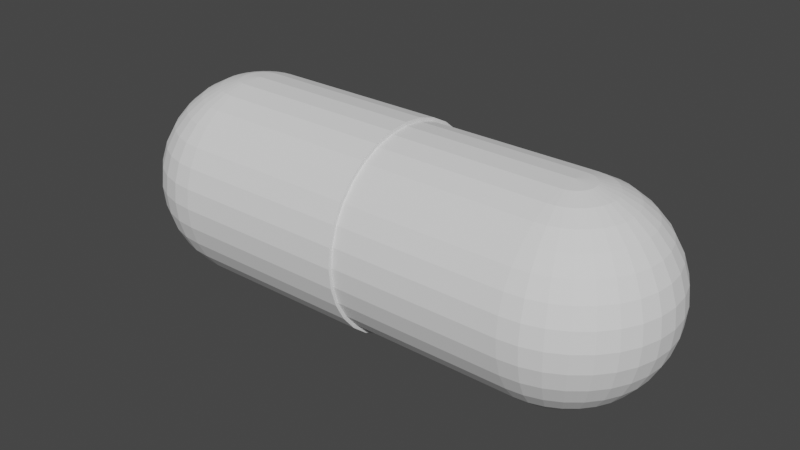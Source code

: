 # Source: Pastilla.blend  (saved by Blender 4.0.36; exported with 4.5.12 LTS)
import bpy
from mathutils import Matrix  # noqa: F401  (used for matrix-valued properties, if any)

bpy.ops.wm.read_factory_settings(use_empty=True)
scene = bpy.context.scene
scene.name = 'Scene'

# ---- collections
col_collection = bpy.data.collections.new('Collection'); scene.collection.children.link(col_collection)

# ---- world
world_world = bpy.data.worlds.new('World'); scene.world = world_world
world_world.use_nodes = True; world_world.node_tree.nodes.clear()
_N = world_world.node_tree.nodes; _L = world_world.node_tree.links
n0 = _N.new('ShaderNodeOutputWorld'); n0.name = 'World Output'; n0.location = (300, 300)
n1 = _N.new('ShaderNodeBackground'); n1.name = 'Background'; n1.location = (10, 300)
n1.inputs[0].default_value = (0.05088, 0.05088, 0.05088, 1.0)
_L.new(n1.outputs[0], n0.inputs[0])
n0.is_active_output = True
world_world.color = (0.05088, 0.05088, 0.05088)
world_world.use_sun_shadow = False
world_world.sun_shadow_jitter_overblur = 0.0

# ---- meshes
me_sphere = bpy.data.meshes.new('Sphere')
me_sphere.from_pydata([(-1.706, 0.5556, 0.8315), (-1.706, 0.8315, 0.5556), (-1.706, 0.9808, 0.1951), (-1.706, 1.0, 0.0), (-1.706, 0.9808, -0.1951), (-1.706, 0.8315, -0.5556), (-1.706, 0.0, 1.0), (-1.706, -0.1951, 0.9808), (-1.706, -0.3827, 0.9239), (-1.706, -0.5556, 0.8315), (-1.706, -0.7071, 0.7071), (-1.706, -0.8315, 0.5556), (-1.706, -0.9239, 0.3827), (-1.706, -0.9808, 0.1951), (-1.706, -1.0, 0.0), (-1.706, -0.9808, -0.1951), (-1.706, -0.9239, -0.3827), (-1.706, -0.8315, -0.5556), (-1.706, -0.7071, -0.7071), (-1.706, -0.5556, -0.8315), (-1.706, -0.3827, -0.9239), (-1.706, -0.1951, -0.9808), (-1.744, -0.1913, 0.9808), (-1.781, -0.3753, 0.9239), (-1.815, -0.5449, 0.8315), (-1.844, -0.6935, 0.7071), (-1.869, -0.8155, 0.5556), (-1.887, -0.9061, 0.3827), (-1.898, -0.9619, 0.1951), (-1.901, -0.9808, 0.0), (-1.898, -0.9619, -0.1951), (-1.887, -0.9061, -0.3827), (-1.869, -0.8155, -0.5556), (-1.844, -0.6935, -0.7071), (-1.815, -0.5449, -0.8315), (-1.781, -0.3753, -0.9239), (-1.744, -0.1913, -0.9808), (-1.781, -0.1802, 0.9808), (-1.853, -0.3536, 0.9239), (-1.919, -0.5133, 0.8315), (-1.977, -0.6533, 0.7071), (-2.025, -0.7682, 0.5556), (-2.06, -0.8536, 0.3827), (-2.082, -0.9061, 0.1951), (-2.089, -0.9239, 0.0), (-2.082, -0.9061, -0.1951), (-2.06, -0.8536, -0.3827), (-2.025, -0.7682, -0.5556), (-1.977, -0.6533, -0.7071), (-1.919, -0.5133, -0.8315), (-1.853, -0.3536, -0.9239), (-1.781, -0.1802, -0.9808), (-1.815, -0.1622, 0.9808), (-1.919, -0.3182, 0.9239), (-2.015, -0.4619, 0.8315), (-2.099, -0.5879, 0.7071), (-2.168, -0.6913, 0.5556), (-2.22, -0.7682, 0.3827), (-2.251, -0.8155, 0.1951), (-2.262, -0.8315, 0.0), (-2.251, -0.8155, -0.1951), (-2.22, -0.7682, -0.3827), (-2.168, -0.6913, -0.5556), (-2.099, -0.5879, -0.7071), (-2.015, -0.4619, -0.8315), (-1.919, -0.3182, -0.9239), (-1.815, -0.1622, -0.9808), (-1.844, -0.1379, 0.9808), (-1.977, -0.2706, 0.9239), (-2.099, -0.3928, 0.8315), (-2.206, -0.5, 0.7071), (-2.294, -0.5879, 0.5556), (-2.36, -0.6533, 0.3827), (-2.4, -0.6935, 0.1951), (-2.413, -0.7071, 0.0), (-2.4, -0.6935, -0.1951), (-2.36, -0.6533, -0.3827), (-2.294, -0.5879, -0.5556), (-2.206, -0.5, -0.7071), (-2.099, -0.3928, -0.8315), (-1.977, -0.2706, -0.9239), (-1.844, -0.1379, -0.9808), (-1.706, 0.0, -1.0), (-1.869, -0.1084, 0.9808), (-2.025, -0.2126, 0.9239), (-2.168, -0.3087, 0.8315), (-2.294, -0.3928, 0.7071), (-2.398, -0.4619, 0.5556), (-2.475, -0.5133, 0.3827), (-2.522, -0.5449, 0.1951), (-2.538, -0.5556, 0.0), (-2.522, -0.5449, -0.1951), (-2.475, -0.5133, -0.3827), (-2.398, -0.4619, -0.5556), (-2.294, -0.3928, -0.7071), (-2.168, -0.3087, -0.8315), (-2.025, -0.2126, -0.9239), (-1.869, -0.1084, -0.9808), (-1.887, -0.07466, 0.9808), (-2.06, -0.1464, 0.9239), (-2.22, -0.2126, 0.8315), (-2.36, -0.2706, 0.7071), (-2.475, -0.3182, 0.5556), (-2.56, -0.3536, 0.3827), (-2.613, -0.3753, 0.1951), (-2.63, -0.3827, 0.0), (-2.613, -0.3753, -0.1951), (-2.56, -0.3536, -0.3827), (-2.475, -0.3182, -0.5556), (-2.36, -0.2706, -0.7071), (-2.22, -0.2126, -0.8315), (-2.06, -0.1464, -0.9239), (-1.887, -0.07466, -0.9808), (-1.898, -0.03806, 0.9808), (-2.082, -0.07466, 0.9239), (-2.251, -0.1084, 0.8315), (-2.4, -0.1379, 0.7071), (-2.522, -0.1622, 0.5556), (-2.613, -0.1802, 0.3827), (-2.668, -0.1913, 0.1951), (-2.687, -0.1951, 0.0), (-2.668, -0.1913, -0.1951), (-2.613, -0.1802, -0.3827), (-2.522, -0.1622, -0.5556), (-2.4, -0.1379, -0.7071), (-2.251, -0.1084, -0.8315), (-2.082, -0.07466, -0.9239), (-1.898, -0.03806, -0.9808), (-1.901, 1.863e-08, 0.9808), (-2.089, 5.215e-08, 0.9239), (-2.262, 1.49e-07, 0.8315), (-2.413, 2.98e-08, 0.7071), (-2.538, 1.639e-07, 0.5556), (-2.63, 1.49e-08, 0.3827), (-2.687, 2.682e-07, 0.1951), (-2.706, 4.47e-07, 0.0), (-2.687, 2.682e-07, -0.1951), (-2.63, 1.49e-08, -0.3827), (-2.538, 1.639e-07, -0.5556), (-2.413, 2.98e-08, -0.7071), (-2.262, 1.49e-07, -0.8315), (-2.089, 5.215e-08, -0.9239), (-1.901, 1.863e-08, -0.9808), (-1.898, 0.03806, 0.9808), (-2.082, 0.07466, 0.9239), (-2.251, 0.1084, 0.8315), (-2.4, 0.1379, 0.7071), (-2.522, 0.1622, 0.5556), (-2.613, 0.1802, 0.3827), (-2.668, 0.1913, 0.1951), (-2.687, 0.1951, 0.0), (-2.668, 0.1913, -0.1951), (-2.613, 0.1802, -0.3827), (-2.522, 0.1622, -0.5556), (-2.4, 0.1379, -0.7071), (-2.251, 0.1084, -0.8315), (-2.082, 0.07466, -0.9239), (-1.898, 0.03806, -0.9808), (-1.887, 0.07466, 0.9808), (-2.06, 0.1464, 0.9239), (-2.22, 0.2126, 0.8315), (-2.36, 0.2706, 0.7071), (-2.475, 0.3182, 0.5556), (-2.56, 0.3536, 0.3827), (-2.613, 0.3753, 0.1951), (-2.63, 0.3827, 0.0), (-2.613, 0.3753, -0.1951), (-2.56, 0.3536, -0.3827), (-2.475, 0.3182, -0.5556), (-2.36, 0.2706, -0.7071), (-2.22, 0.2126, -0.8315), (-2.06, 0.1464, -0.9239), (-1.887, 0.07466, -0.9808), (-1.869, 0.1084, 0.9808), (-2.025, 0.2126, 0.9239), (-2.168, 0.3087, 0.8315), (-2.294, 0.3928, 0.7071), (-2.398, 0.4619, 0.5556), (-2.475, 0.5133, 0.3827), (-2.522, 0.5449, 0.1951), (-2.538, 0.5556, 0.0), (-2.522, 0.5449, -0.1951), (-2.475, 0.5133, -0.3827), (-2.398, 0.4619, -0.5556), (-2.294, 0.3928, -0.7071), (-2.168, 0.3087, -0.8315), (-2.025, 0.2126, -0.9239), (-1.869, 0.1084, -0.9808), (-1.844, 0.1379, 0.9808), (-1.977, 0.2706, 0.9239), (-2.099, 0.3928, 0.8315), (-2.206, 0.5, 0.7071), (-2.294, 0.5879, 0.5556), (-2.36, 0.6533, 0.3827), (-2.4, 0.6935, 0.1951), (-2.413, 0.7071, 0.0), (-2.4, 0.6935, -0.1951), (-2.36, 0.6533, -0.3827), (-2.294, 0.5879, -0.5556), (-2.206, 0.5, -0.7071), (-2.099, 0.3928, -0.8315), (-1.977, 0.2706, -0.9239), (-1.844, 0.1379, -0.9808), (-1.815, 0.1622, 0.9808), (-1.919, 0.3182, 0.9239), (-2.015, 0.4619, 0.8315), (-2.099, 0.5879, 0.7071), (-2.168, 0.6913, 0.5556), (-2.22, 0.7682, 0.3827), (-2.251, 0.8155, 0.1951), (-2.262, 0.8315, 0.0), (-2.251, 0.8155, -0.1951), (-2.22, 0.7682, -0.3827), (-2.168, 0.6913, -0.5556), (-2.099, 0.5879, -0.7071), (-2.015, 0.4619, -0.8315), (-1.919, 0.3182, -0.9239), (-1.815, 0.1622, -0.9808), (-1.781, 0.1802, 0.9808), (-1.853, 0.3536, 0.9239), (-1.919, 0.5133, 0.8315), (-1.977, 0.6533, 0.7071), (-2.025, 0.7682, 0.5556), (-2.06, 0.8536, 0.3827), (-2.082, 0.9061, 0.1951), (-2.089, 0.9239, 0.0), (-2.082, 0.9061, -0.1951), (-2.06, 0.8536, -0.3827), (-2.025, 0.7682, -0.5556), (-1.977, 0.6533, -0.7071), (-1.919, 0.5133, -0.8315), (-1.853, 0.3536, -0.9239), (-1.781, 0.1802, -0.9808), (-1.744, 0.1913, 0.9808), (-1.781, 0.3753, 0.9239), (-1.815, 0.5449, 0.8315), (-1.844, 0.6935, 0.7071), (-1.869, 0.8155, 0.5556), (-1.887, 0.9061, 0.3827), (-1.898, 0.9619, 0.1951), (-1.901, 0.9808, 0.0), (-1.898, 0.9619, -0.1951), (-1.887, 0.9061, -0.3827), (-1.869, 0.8155, -0.5556), (-1.844, 0.6935, -0.7071), (-1.815, 0.5449, -0.8315), (-1.781, 0.3753, -0.9239), (-1.744, 0.1913, -0.9808), (-1.706, 0.1951, 0.9808), (-1.706, 0.3827, 0.9239), (-1.706, 0.7071, 0.7071), (-1.706, 0.9239, 0.3827), (-1.706, 0.9239, -0.3827), (-1.706, 0.7071, -0.7071), (-1.706, 0.5556, -0.8315), (-1.706, 0.3827, -0.9239), (-1.706, 0.1951, -0.9808), (0.0525, 0.5556, 0.8315), (0.0525, 0.8315, 0.5556), (0.0525, 0.9808, 0.1951), (0.0525, 1.0, 0.0), (0.0525, 0.9808, -0.1951), (0.0525, 0.8315, -0.5556), (0.0525, 0.0, 1.0), (0.0525, -0.1951, 0.9808), (0.0525, -0.3827, 0.9239), (0.0525, -0.5556, 0.8315), (0.0525, -0.7071, 0.7071), (0.0525, -0.8315, 0.5556), (0.0525, -0.9239, 0.3827), (0.0525, -0.9808, 0.1951), (0.0525, -1.0, 0.0), (0.0525, -0.9808, -0.1951), (0.0525, -0.9239, -0.3827), (0.0525, -0.8315, -0.5556), (0.0525, -0.7071, -0.7071), (0.0525, -0.5556, -0.8315), (0.0525, -0.3827, -0.9239), (0.0525, -0.1951, -0.9808), (0.0525, 0.0, -1.0), (0.0525, 0.1951, 0.9808), (0.0525, 0.3827, 0.9239), (0.0525, 0.7071, 0.7071), (0.0525, 0.9239, 0.3827), (0.0525, 0.9239, -0.3827), (0.0525, 0.7071, -0.7071), (0.0525, 0.5556, -0.8315), (0.0525, 0.3827, -0.9239), (0.0525, 0.1951, -0.9808), (1.712, 0.537, 0.8037), (1.712, 0.8037, 0.537), (1.712, 0.948, 0.1886), (1.712, 0.9665, 2.76e-11), (1.712, 0.948, -0.1886), (1.712, 0.8037, -0.537), (1.712, 1.213e-09, 0.9665), (1.712, -0.1886, 0.948), (1.712, -0.3699, 0.893), (1.712, -0.537, 0.8037), (1.712, -0.6835, 0.6835), (1.712, -0.8037, 0.537), (1.712, -0.893, 0.3699), (1.712, -0.948, 0.1886), (1.712, -0.9665, 2.76e-11), (1.712, -0.948, -0.1886), (1.712, -0.893, -0.3699), (1.712, -0.8037, -0.537), (1.712, -0.6835, -0.6835), (1.712, -0.537, -0.8037), (1.712, -0.3699, -0.893), (1.712, -0.1886, -0.948), (1.749, -0.1849, 0.948), (1.784, -0.3628, 0.893), (1.817, -0.5267, 0.8037), (1.845, -0.6703, 0.6835), (1.869, -0.7882, 0.537), (1.886, -0.8758, 0.3699), (1.897, -0.9298, 0.1886), (1.9, -0.948, 2.76e-11), (1.897, -0.9298, -0.1886), (1.886, -0.8758, -0.3699), (1.869, -0.7882, -0.537), (1.845, -0.6703, -0.6835), (1.817, -0.5267, -0.8037), (1.784, -0.3628, -0.893), (1.749, -0.1849, -0.948), (1.784, -0.1742, 0.948), (1.853, -0.3417, 0.893), (1.917, -0.4961, 0.8037), (1.973, -0.6314, 0.6835), (2.019, -0.7425, 0.537), (2.054, -0.825, 0.3699), (2.075, -0.8758, 0.1886), (2.082, -0.893, 2.76e-11), (2.075, -0.8758, -0.1886), (2.054, -0.825, -0.3699), (2.019, -0.7425, -0.537), (1.973, -0.6314, -0.6835), (1.917, -0.4961, -0.8037), (1.853, -0.3417, -0.893), (1.784, -0.1742, -0.948), (1.817, -0.1568, 0.948), (1.917, -0.3075, 0.893), (2.01, -0.4465, 0.8037), (2.091, -0.5683, 0.6835), (2.158, -0.6682, 0.537), (2.208, -0.7425, 0.3699), (2.238, -0.7882, 0.1886), (2.249, -0.8037, 2.76e-11), (2.238, -0.7882, -0.1886), (2.208, -0.7425, -0.3699), (2.158, -0.6682, -0.537), (2.091, -0.5683, -0.6835), (2.01, -0.4465, -0.8037), (1.917, -0.3075, -0.893), (1.817, -0.1568, -0.948), (1.845, -0.1333, 0.948), (1.973, -0.2615, 0.893), (2.091, -0.3797, 0.8037), (2.195, -0.4833, 0.6835), (2.28, -0.5683, 0.537), (2.343, -0.6314, 0.3699), (2.382, -0.6703, 0.1886), (2.395, -0.6835, 2.76e-11), (2.382, -0.6703, -0.1886), (2.343, -0.6314, -0.3699), (2.28, -0.5683, -0.537), (2.195, -0.4833, -0.6835), (2.091, -0.3797, -0.8037), (1.973, -0.2615, -0.893), (1.845, -0.1333, -0.948), (1.712, 1.213e-09, -0.9665), (1.869, -0.1048, 0.948), (2.019, -0.2055, 0.893), (2.158, -0.2983, 0.8037), (2.28, -0.3797, 0.6835), (2.38, -0.4465, 0.537), (2.454, -0.4961, 0.3699), (2.5, -0.5267, 0.1886), (2.515, -0.537, 2.76e-11), (2.5, -0.5267, -0.1886), (2.454, -0.4961, -0.3699), (2.38, -0.4465, -0.537), (2.28, -0.3797, -0.6835), (2.158, -0.2983, -0.8037), (2.019, -0.2055, -0.893), (1.869, -0.1048, -0.948), (1.886, -0.07216, 0.948), (2.054, -0.1415, 0.893), (2.208, -0.2055, 0.8037), (2.343, -0.2615, 0.6835), (2.454, -0.3075, 0.537), (2.537, -0.3417, 0.3699), (2.588, -0.3628, 0.1886), (2.605, -0.3699, 2.76e-11), (2.588, -0.3628, -0.1886), (2.537, -0.3417, -0.3699), (2.454, -0.3075, -0.537), (2.343, -0.2615, -0.6835), (2.208, -0.2055, -0.8037), (2.054, -0.1415, -0.893), (1.886, -0.07216, -0.948), (1.897, -0.03679, 0.948), (2.075, -0.07216, 0.893), (2.238, -0.1048, 0.8037), (2.382, -0.1333, 0.6835), (2.5, -0.1568, 0.537), (2.588, -0.1742, 0.3699), (2.642, -0.1849, 0.1886), (2.66, -0.1886, 2.76e-11), (2.642, -0.1849, -0.1886), (2.588, -0.1742, -0.3699), (2.5, -0.1568, -0.537), (2.382, -0.1333, -0.6835), (2.238, -0.1048, -0.8037), (2.075, -0.07216, -0.893), (1.897, -0.03679, -0.948), (1.9, 1.922e-08, 0.948), (2.082, 5.162e-08, 0.893), (2.249, 1.452e-07, 0.8037), (2.395, 3.002e-08, 0.6835), (2.515, 1.596e-07, 0.537), (2.605, 1.562e-08, 0.3699), (2.66, 2.605e-07, 0.1886), (2.678, 4.333e-07, 2.76e-11), (2.66, 2.605e-07, -0.1886), (2.605, 1.562e-08, -0.3699), (2.515, 1.596e-07, -0.537), (2.395, 3.002e-08, -0.6835), (2.249, 1.452e-07, -0.8037), (2.082, 5.162e-08, -0.893), (1.9, 1.922e-08, -0.948), (1.897, 0.03679, 0.948), (2.075, 0.07216, 0.893), (2.238, 0.1048, 0.8037), (2.382, 0.1333, 0.6835), (2.5, 0.1568, 0.537), (2.588, 0.1742, 0.3699), (2.642, 0.1849, 0.1886), (2.66, 0.1886, 2.76e-11), (2.642, 0.1849, -0.1886), (2.588, 0.1742, -0.3699), (2.5, 0.1568, -0.537), (2.382, 0.1333, -0.6835), (2.238, 0.1048, -0.8037), (2.075, 0.07216, -0.893), (1.897, 0.03679, -0.948), (1.886, 0.07216, 0.948), (2.054, 0.1415, 0.893), (2.208, 0.2055, 0.8037), (2.343, 0.2615, 0.6835), (2.454, 0.3075, 0.537), (2.537, 0.3417, 0.3699), (2.588, 0.3628, 0.1886), (2.605, 0.3699, 2.76e-11), (2.588, 0.3628, -0.1886), (2.537, 0.3417, -0.3699), (2.454, 0.3075, -0.537), (2.343, 0.2615, -0.6835), (2.208, 0.2055, -0.8037), (2.054, 0.1415, -0.893), (1.886, 0.07216, -0.948), (1.869, 0.1048, 0.948), (2.019, 0.2055, 0.893), (2.158, 0.2983, 0.8037), (2.28, 0.3797, 0.6835), (2.38, 0.4465, 0.537), (2.454, 0.4961, 0.3699), (2.5, 0.5267, 0.1886), (2.515, 0.537, 2.76e-11), (2.5, 0.5267, -0.1886), (2.454, 0.4961, -0.3699), (2.38, 0.4465, -0.537), (2.28, 0.3797, -0.6835), (2.158, 0.2983, -0.8037), (2.019, 0.2055, -0.893), (1.869, 0.1048, -0.948), (1.845, 0.1333, 0.948), (1.973, 0.2615, 0.893), (2.091, 0.3797, 0.8037), (2.195, 0.4833, 0.6835), (2.28, 0.5683, 0.537), (2.343, 0.6314, 0.3699), (2.382, 0.6703, 0.1886), (2.395, 0.6835, 2.76e-11), (2.382, 0.6703, -0.1886), (2.343, 0.6314, -0.3699), (2.28, 0.5683, -0.537), (2.195, 0.4833, -0.6835), (2.091, 0.3797, -0.8037), (1.973, 0.2615, -0.893), (1.845, 0.1333, -0.948), (1.817, 0.1568, 0.948), (1.917, 0.3075, 0.893), (2.01, 0.4465, 0.8037), (2.091, 0.5683, 0.6835), (2.158, 0.6682, 0.537), (2.208, 0.7425, 0.3699), (2.238, 0.7882, 0.1886), (2.249, 0.8037, 2.76e-11), (2.238, 0.7882, -0.1886), (2.208, 0.7425, -0.3699), (2.158, 0.6682, -0.537), (2.091, 0.5683, -0.6835), (2.01, 0.4465, -0.8037), (1.917, 0.3075, -0.893), (1.817, 0.1568, -0.948), (1.784, 0.1742, 0.948), (1.853, 0.3417, 0.893), (1.917, 0.4961, 0.8037), (1.973, 0.6314, 0.6835), (2.019, 0.7425, 0.537), (2.054, 0.825, 0.3699), (2.075, 0.8758, 0.1886), (2.082, 0.893, 2.76e-11), (2.075, 0.8758, -0.1886), (2.054, 0.825, -0.3699), (2.019, 0.7425, -0.537), (1.973, 0.6314, -0.6835), (1.917, 0.4961, -0.8037), (1.853, 0.3417, -0.893), (1.784, 0.1742, -0.948), (1.749, 0.1849, 0.948), (1.784, 0.3628, 0.893), (1.817, 0.5267, 0.8037), (1.845, 0.6703, 0.6835), (1.869, 0.7882, 0.537), (1.886, 0.8758, 0.3699), (1.897, 0.9298, 0.1886), (1.9, 0.948, 2.76e-11), (1.897, 0.9298, -0.1886), (1.886, 0.8758, -0.3699), (1.869, 0.7882, -0.537), (1.845, 0.6703, -0.6835), (1.817, 0.5267, -0.8037), (1.784, 0.3628, -0.893), (1.749, 0.1849, -0.948), (1.712, 0.1886, 0.948), (1.712, 0.3699, 0.893), (1.712, 0.6835, 0.6835), (1.712, 0.893, 0.3699), (1.712, 0.893, -0.3699), (1.712, 0.6835, -0.6835), (1.712, 0.537, -0.8037), (1.712, 0.3699, -0.893), (1.712, 0.1886, -0.948), (0.01175, 0.537, 0.8037), (0.01175, 0.8037, 0.537), (0.01175, 0.948, 0.1886), (0.01175, 0.9665, 2.76e-11), (0.01175, 0.948, -0.1886), (0.01175, 0.8037, -0.537), (0.01175, 1.213e-09, 0.9665), (0.01175, -0.1886, 0.948), (0.01175, -0.3699, 0.893), (0.01175, -0.537, 0.8037), (0.01175, -0.6835, 0.6835), (0.01175, -0.8037, 0.537), (0.01175, -0.893, 0.3699), (0.01175, -0.948, 0.1886), (0.01175, -0.9665, 2.76e-11), (0.01175, -0.948, -0.1886), (0.01175, -0.893, -0.3699), (0.01175, -0.8037, -0.537), (0.01175, -0.6835, -0.6835), (0.01175, -0.537, -0.8037), (0.01175, -0.3699, -0.893), (0.01175, -0.1886, -0.948), (0.01175, 1.213e-09, -0.9665), (0.01175, 0.1886, 0.948), (0.01175, 0.3699, 0.893), (0.01175, 0.6835, 0.6835), (0.01175, 0.893, 0.3699), (0.01175, 0.893, -0.3699), (0.01175, 0.6835, -0.6835), (0.01175, 0.537, -0.8037), (0.01175, 0.3699, -0.893), (0.01175, 0.1886, -0.948), (0.0525, 0.4023, 0.6021), (0.0525, 0.6021, 0.4023), (0.0525, 0.7103, 0.1413), (0.0525, 0.7242, 2.055e-09), (0.0525, 0.7103, -0.1413), (0.0525, 0.6021, -0.4023), (0.0525, 8.091e-09, 0.7242), (0.0525, -0.1413, 0.7103), (0.0525, -0.2771, 0.6691), (0.0525, -0.4023, 0.6021), (0.0525, -0.5121, 0.5121), (0.0525, -0.6021, 0.4023), (0.0525, -0.6691, 0.2771), (0.0525, -0.7103, 0.1413), (0.0525, -0.7242, 2.055e-09), (0.0525, -0.7103, -0.1413), (0.0525, -0.6691, -0.2771), (0.0525, -0.6021, -0.4023), (0.0525, -0.5121, -0.5121), (0.0525, -0.4023, -0.6021), (0.0525, -0.2771, -0.6691), (0.0525, -0.1413, -0.7103), (0.0525, 8.091e-09, -0.7242), (0.0525, 0.1413, 0.7103), (0.0525, 0.2771, 0.6691), (0.0525, 0.5121, 0.5121), (0.0525, 0.6691, 0.2771), (0.0525, 0.6691, -0.2771), (0.0525, 0.5121, -0.5121), (0.0525, 0.4023, -0.6021), (0.0525, 0.2771, -0.6691), (0.0525, 0.1413, -0.7103)], [], [(18, 17, 32, 33), (11, 10, 25, 26), (19, 18, 33, 34), (12, 11, 26, 27), (20, 19, 34, 35), (13, 12, 27, 28), (21, 20, 35, 36), (14, 13, 28, 29), (7, 6, 22), (82, 21, 36), (15, 14, 29, 30), (8, 7, 22, 23), (16, 15, 30, 31), (9, 8, 23, 24), (17, 16, 31, 32), (10, 9, 24, 25), (22, 6, 37), (82, 36, 51), (30, 29, 44, 45), (23, 22, 37, 38), (31, 30, 45, 46), (24, 23, 38, 39), (32, 31, 46, 47), (25, 24, 39, 40), (33, 32, 47, 48), (26, 25, 40, 41), (34, 33, 48, 49), (27, 26, 41, 42), (35, 34, 49, 50), (28, 27, 42, 43), (36, 35, 50, 51), (29, 28, 43, 44), (41, 40, 55, 56), (49, 48, 63, 64), (42, 41, 56, 57), (50, 49, 64, 65), (43, 42, 57, 58), (51, 50, 65, 66), (44, 43, 58, 59), (37, 6, 52), (82, 51, 66), (45, 44, 59, 60), (38, 37, 52, 53), (46, 45, 60, 61), (39, 38, 53, 54), (47, 46, 61, 62), (40, 39, 54, 55), (48, 47, 62, 63), (60, 59, 74, 75), (53, 52, 67, 68), (61, 60, 75, 76), (54, 53, 68, 69), (62, 61, 76, 77), (55, 54, 69, 70), (63, 62, 77, 78), (56, 55, 70, 71), (64, 63, 78, 79), (57, 56, 71, 72), (65, 64, 79, 80), (58, 57, 72, 73), (66, 65, 80, 81), (59, 58, 73, 74), (52, 6, 67), (82, 66, 81), (79, 78, 94, 95), (72, 71, 87, 88), (80, 79, 95, 96), (73, 72, 88, 89), (81, 80, 96, 97), (74, 73, 89, 90), (67, 6, 83), (82, 81, 97), (75, 74, 90, 91), (68, 67, 83, 84), (76, 75, 91, 92), (69, 68, 84, 85), (77, 76, 92, 93), (70, 69, 85, 86), (78, 77, 93, 94), (71, 70, 86, 87), (84, 83, 98, 99), (92, 91, 106, 107), (85, 84, 99, 100), (93, 92, 107, 108), (86, 85, 100, 101), (94, 93, 108, 109), (87, 86, 101, 102), (95, 94, 109, 110), (88, 87, 102, 103), (96, 95, 110, 111), (89, 88, 103, 104), (97, 96, 111, 112), (90, 89, 104, 105), (83, 6, 98), (82, 97, 112), (91, 90, 105, 106), (103, 102, 117, 118), (111, 110, 125, 126), (104, 103, 118, 119), (112, 111, 126, 127), (105, 104, 119, 120), (98, 6, 113), (82, 112, 127), (106, 105, 120, 121), (99, 98, 113, 114), (107, 106, 121, 122), (100, 99, 114, 115), (108, 107, 122, 123), (101, 100, 115, 116), (109, 108, 123, 124), (102, 101, 116, 117), (110, 109, 124, 125), (122, 121, 136, 137), (115, 114, 129, 130), (123, 122, 137, 138), (116, 115, 130, 131), (124, 123, 138, 139), (117, 116, 131, 132), (125, 124, 139, 140), (118, 117, 132, 133), (126, 125, 140, 141), (119, 118, 133, 134), (127, 126, 141, 142), (120, 119, 134, 135), (113, 6, 128), (82, 127, 142), (121, 120, 135, 136), (114, 113, 128, 129), (141, 140, 155, 156), (134, 133, 148, 149), (142, 141, 156, 157), (135, 134, 149, 150), (128, 6, 143), (82, 142, 157), (136, 135, 150, 151), (129, 128, 143, 144), (137, 136, 151, 152), (130, 129, 144, 145), (138, 137, 152, 153), (131, 130, 145, 146), (139, 138, 153, 154), (132, 131, 146, 147), (140, 139, 154, 155), (133, 132, 147, 148), (153, 152, 167, 168), (146, 145, 160, 161), (154, 153, 168, 169), (147, 146, 161, 162), (155, 154, 169, 170), (148, 147, 162, 163), (156, 155, 170, 171), (149, 148, 163, 164), (157, 156, 171, 172), (150, 149, 164, 165), (143, 6, 158), (82, 157, 172), (151, 150, 165, 166), (144, 143, 158, 159), (152, 151, 166, 167), (145, 144, 159, 160), (172, 171, 186, 187), (165, 164, 179, 180), (158, 6, 173), (82, 172, 187), (166, 165, 180, 181), (159, 158, 173, 174), (167, 166, 181, 182), (160, 159, 174, 175), (168, 167, 182, 183), (161, 160, 175, 176), (169, 168, 183, 184), (162, 161, 176, 177), (170, 169, 184, 185), (163, 162, 177, 178), (171, 170, 185, 186), (164, 163, 178, 179), (176, 175, 190, 191), (184, 183, 198, 199), (177, 176, 191, 192), (185, 184, 199, 200), (178, 177, 192, 193), (186, 185, 200, 201), (179, 178, 193, 194), (187, 186, 201, 202), (180, 179, 194, 195), (173, 6, 188), (82, 187, 202), (181, 180, 195, 196), (174, 173, 188, 189), (182, 181, 196, 197), (175, 174, 189, 190), (183, 182, 197, 198), (195, 194, 209, 210), (188, 6, 203), (82, 202, 217), (196, 195, 210, 211), (189, 188, 203, 204), (197, 196, 211, 212), (190, 189, 204, 205), (198, 197, 212, 213), (191, 190, 205, 206), (199, 198, 213, 214), (192, 191, 206, 207), (200, 199, 214, 215), (193, 192, 207, 208), (201, 200, 215, 216), (194, 193, 208, 209), (202, 201, 216, 217), (214, 213, 228, 229), (207, 206, 221, 222), (215, 214, 229, 230), (208, 207, 222, 223), (216, 215, 230, 231), (209, 208, 223, 224), (217, 216, 231, 232), (210, 209, 224, 225), (203, 6, 218), (82, 217, 232), (211, 210, 225, 226), (204, 203, 218, 219), (212, 211, 226, 227), (205, 204, 219, 220), (213, 212, 227, 228), (206, 205, 220, 221), (218, 6, 233), (82, 232, 247), (226, 225, 240, 241), (219, 218, 233, 234), (227, 226, 241, 242), (220, 219, 234, 235), (228, 227, 242, 243), (221, 220, 235, 236), (229, 228, 243, 244), (222, 221, 236, 237), (230, 229, 244, 245), (223, 222, 237, 238), (231, 230, 245, 246), (224, 223, 238, 239), (232, 231, 246, 247), (225, 224, 239, 240), (237, 236, 250, 1), (245, 244, 253, 254), (238, 237, 1, 251), (246, 245, 254, 255), (239, 238, 251, 2), (247, 246, 255, 256), (240, 239, 2, 3), (233, 6, 248), (82, 247, 256), (241, 240, 3, 4), (234, 233, 248, 249), (242, 241, 4, 252), (235, 234, 249, 0), (243, 242, 252, 5), (236, 235, 0, 250), (244, 243, 5, 253), (256, 255, 287, 288), (18, 19, 276, 275), (251, 1, 258, 283), (3, 2, 259, 260), (19, 20, 277, 276), (2, 251, 283, 259), (4, 3, 260, 261), (20, 21, 278, 277), (252, 4, 261, 284), (7, 8, 265, 264), (8, 9, 266, 265), (5, 252, 284, 262), (253, 5, 262, 285), (9, 10, 267, 266), (82, 256, 288, 279), (10, 11, 268, 267), (6, 7, 264, 263), (11, 12, 269, 268), (21, 82, 279, 278), (12, 13, 270, 269), (13, 14, 271, 270), (14, 15, 272, 271), (248, 6, 263, 280), (249, 248, 280, 281), (15, 16, 273, 272), (0, 249, 281, 257), (254, 253, 285, 286), (16, 17, 274, 273), (250, 0, 257, 282), (255, 254, 286, 287), (17, 18, 275, 274), (1, 250, 282, 258), (307, 322, 321, 306), (300, 315, 314, 299), (308, 323, 322, 307), (301, 316, 315, 300), (309, 324, 323, 308), (302, 317, 316, 301), (310, 325, 324, 309), (303, 318, 317, 302), (296, 311, 295), (371, 325, 310), (304, 319, 318, 303), (297, 312, 311, 296), (305, 320, 319, 304), (298, 313, 312, 297), (306, 321, 320, 305), (299, 314, 313, 298), (311, 326, 295), (371, 340, 325), (319, 334, 333, 318), (312, 327, 326, 311), (320, 335, 334, 319), (313, 328, 327, 312), (321, 336, 335, 320), (314, 329, 328, 313), (322, 337, 336, 321), (315, 330, 329, 314), (323, 338, 337, 322), (316, 331, 330, 315), (324, 339, 338, 323), (317, 332, 331, 316), (325, 340, 339, 324), (318, 333, 332, 317), (330, 345, 344, 329), (338, 353, 352, 337), (331, 346, 345, 330), (339, 354, 353, 338), (332, 347, 346, 331), (340, 355, 354, 339), (333, 348, 347, 332), (326, 341, 295), (371, 355, 340), (334, 349, 348, 333), (327, 342, 341, 326), (335, 350, 349, 334), (328, 343, 342, 327), (336, 351, 350, 335), (329, 344, 343, 328), (337, 352, 351, 336), (349, 364, 363, 348), (342, 357, 356, 341), (350, 365, 364, 349), (343, 358, 357, 342), (351, 366, 365, 350), (344, 359, 358, 343), (352, 367, 366, 351), (345, 360, 359, 344), (353, 368, 367, 352), (346, 361, 360, 345), (354, 369, 368, 353), (347, 362, 361, 346), (355, 370, 369, 354), (348, 363, 362, 347), (341, 356, 295), (371, 370, 355), (368, 384, 383, 367), (361, 377, 376, 360), (369, 385, 384, 368), (362, 378, 377, 361), (370, 386, 385, 369), (363, 379, 378, 362), (356, 372, 295), (371, 386, 370), (364, 380, 379, 363), (357, 373, 372, 356), (365, 381, 380, 364), (358, 374, 373, 357), (366, 382, 381, 365), (359, 375, 374, 358), (367, 383, 382, 366), (360, 376, 375, 359), (373, 388, 387, 372), (381, 396, 395, 380), (374, 389, 388, 373), (382, 397, 396, 381), (375, 390, 389, 374), (383, 398, 397, 382), (376, 391, 390, 375), (384, 399, 398, 383), (377, 392, 391, 376), (385, 400, 399, 384), (378, 393, 392, 377), (386, 401, 400, 385), (379, 394, 393, 378), (372, 387, 295), (371, 401, 386), (380, 395, 394, 379), (392, 407, 406, 391), (400, 415, 414, 399), (393, 408, 407, 392), (401, 416, 415, 400), (394, 409, 408, 393), (387, 402, 295), (371, 416, 401), (395, 410, 409, 394), (388, 403, 402, 387), (396, 411, 410, 395), (389, 404, 403, 388), (397, 412, 411, 396), (390, 405, 404, 389), (398, 413, 412, 397), (391, 406, 405, 390), (399, 414, 413, 398), (411, 426, 425, 410), (404, 419, 418, 403), (412, 427, 426, 411), (405, 420, 419, 404), (413, 428, 427, 412), (406, 421, 420, 405), (414, 429, 428, 413), (407, 422, 421, 406), (415, 430, 429, 414), (408, 423, 422, 407), (416, 431, 430, 415), (409, 424, 423, 408), (402, 417, 295), (371, 431, 416), (410, 425, 424, 409), (403, 418, 417, 402), (430, 445, 444, 429), (423, 438, 437, 422), (431, 446, 445, 430), (424, 439, 438, 423), (417, 432, 295), (371, 446, 431), (425, 440, 439, 424), (418, 433, 432, 417), (426, 441, 440, 425), (419, 434, 433, 418), (427, 442, 441, 426), (420, 435, 434, 419), (428, 443, 442, 427), (421, 436, 435, 420), (429, 444, 443, 428), (422, 437, 436, 421), (442, 457, 456, 441), (435, 450, 449, 434), (443, 458, 457, 442), (436, 451, 450, 435), (444, 459, 458, 443), (437, 452, 451, 436), (445, 460, 459, 444), (438, 453, 452, 437), (446, 461, 460, 445), (439, 454, 453, 438), (432, 447, 295), (371, 461, 446), (440, 455, 454, 439), (433, 448, 447, 432), (441, 456, 455, 440), (434, 449, 448, 433), (461, 476, 475, 460), (454, 469, 468, 453), (447, 462, 295), (371, 476, 461), (455, 470, 469, 454), (448, 463, 462, 447), (456, 471, 470, 455), (449, 464, 463, 448), (457, 472, 471, 456), (450, 465, 464, 449), (458, 473, 472, 457), (451, 466, 465, 450), (459, 474, 473, 458), (452, 467, 466, 451), (460, 475, 474, 459), (453, 468, 467, 452), (465, 480, 479, 464), (473, 488, 487, 472), (466, 481, 480, 465), (474, 489, 488, 473), (467, 482, 481, 466), (475, 490, 489, 474), (468, 483, 482, 467), (476, 491, 490, 475), (469, 484, 483, 468), (462, 477, 295), (371, 491, 476), (470, 485, 484, 469), (463, 478, 477, 462), (471, 486, 485, 470), (464, 479, 478, 463), (472, 487, 486, 471), (484, 499, 498, 483), (477, 492, 295), (371, 506, 491), (485, 500, 499, 484), (478, 493, 492, 477), (486, 501, 500, 485), (479, 494, 493, 478), (487, 502, 501, 486), (480, 495, 494, 479), (488, 503, 502, 487), (481, 496, 495, 480), (489, 504, 503, 488), (482, 497, 496, 481), (490, 505, 504, 489), (483, 498, 497, 482), (491, 506, 505, 490), (503, 518, 517, 502), (496, 511, 510, 495), (504, 519, 518, 503), (497, 512, 511, 496), (505, 520, 519, 504), (498, 513, 512, 497), (506, 521, 520, 505), (499, 514, 513, 498), (492, 507, 295), (371, 521, 506), (500, 515, 514, 499), (493, 508, 507, 492), (501, 516, 515, 500), (494, 509, 508, 493), (502, 517, 516, 501), (495, 510, 509, 494), (507, 522, 295), (371, 536, 521), (515, 530, 529, 514), (508, 523, 522, 507), (516, 531, 530, 515), (509, 524, 523, 508), (517, 532, 531, 516), (510, 525, 524, 509), (518, 533, 532, 517), (511, 526, 525, 510), (519, 534, 533, 518), (512, 527, 526, 511), (520, 535, 534, 519), (513, 528, 527, 512), (521, 536, 535, 520), (514, 529, 528, 513), (526, 290, 539, 525), (534, 543, 542, 533), (527, 540, 290, 526), (535, 544, 543, 534), (528, 291, 540, 527), (536, 545, 544, 535), (529, 292, 291, 528), (522, 537, 295), (371, 545, 536), (530, 293, 292, 529), (523, 538, 537, 522), (531, 541, 293, 530), (524, 289, 538, 523), (532, 294, 541, 531), (525, 539, 289, 524), (533, 542, 294, 532), (545, 577, 576, 544), (307, 564, 565, 308), (540, 572, 547, 290), (292, 549, 548, 291), (308, 565, 566, 309), (291, 548, 572, 540), (293, 550, 549, 292), (309, 566, 567, 310), (541, 573, 550, 293), (296, 553, 554, 297), (297, 554, 555, 298), (294, 551, 573, 541), (542, 574, 551, 294), (298, 555, 556, 299), (371, 568, 577, 545), (299, 556, 557, 300), (295, 552, 553, 296), (300, 557, 558, 301), (310, 567, 568, 371), (301, 558, 559, 302), (302, 559, 560, 303), (303, 560, 561, 304), (537, 569, 552, 295), (538, 570, 569, 537), (304, 561, 562, 305), (289, 546, 570, 538), (543, 575, 574, 542), (305, 562, 563, 306), (539, 571, 546, 289), (544, 576, 575, 543), (306, 563, 564, 307), (290, 547, 571, 539), (274, 275, 596, 595), (284, 261, 582, 605), (275, 276, 597, 596), (260, 259, 580, 581), (262, 284, 605, 583), (276, 277, 598, 597), (261, 260, 581, 582), (285, 262, 583, 606), (277, 278, 599, 598), (264, 265, 586, 585), (279, 288, 609, 600), (281, 280, 601, 602), (265, 266, 587, 586), (263, 264, 585, 584), (286, 285, 606, 607), (266, 267, 588, 587), (278, 279, 600, 599), (287, 286, 607, 608), (267, 268, 589, 588), (288, 287, 608, 609), (268, 269, 590, 589), (280, 263, 584, 601), (269, 270, 591, 590), (257, 281, 602, 578), (270, 271, 592, 591), (282, 257, 578, 603), (271, 272, 593, 592), (258, 282, 603, 579), (272, 273, 594, 593), (283, 258, 579, 604), (273, 274, 595, 594), (259, 283, 604, 580)])
_uv = me_sphere.uv_layers.new(name='UVMap')
_uv.uv.foreach_set('vector', [0.25, 0.25, 0.25, 0.3125, 0.2188, 0.3125, 0.2188, 0.25, 0.25, 0.6875, 0.25, 0.75, 0.2188, 0.75, 0.2188, 0.6875, 0.25, 0.1875, 0.25, 0.25, 0.2188, 0.25, 0.2188, 0.1875, 0.25, 0.625, 0.25, 0.6875, 0.2188, 0.6875, 0.2188, 0.625, 0.25, 0.125, 0.25, 0.1875, 0.2188, 0.1875, 0.2188, 0.125, 0.25, 0.5625, 0.25, 0.625, 0.2188, 0.625, 0.2188, 0.5625, 0.25, 0.0625, 0.25, 0.125, 0.2188, 0.125, 0.2188, 0.0625, 0.25, 0.5, 0.25, 0.5625, 0.2188, 0.5625, 0.2187, 0.5, 0.25, 0.9375, 0.2344, 1.0, 0.2188, 0.9375, 0.2344, 0.0, 0.25, 0.0625, 0.2188, 0.0625, 0.25, 0.4375, 0.25, 0.5, 0.2187, 0.5, 0.2188, 0.4375, 0.25, 0.875, 0.25, 0.9375, 0.2188, 0.9375, 0.2188, 0.875, 0.25, 0.375, 0.25, 0.4375, 0.2188, 0.4375, 0.2188, 0.375, 0.25, 0.8125, 0.25, 0.875, 0.2188, 0.875, 0.2188, 0.8125, 0.25, 0.3125, 0.25, 0.375, 0.2188, 0.375, 0.2188, 0.3125, 0.25, 0.75, 0.25, 0.8125, 0.2188, 0.8125, 0.2188, 0.75, 0.2188, 0.9375, 0.2031, 1.0, 0.1875, 0.9375, 0.2031, 0.0, 0.2188, 0.0625, 0.1875, 0.0625, 0.2188, 0.4375, 0.2187, 0.5, 0.1875, 0.5, 0.1875, 0.4375, 0.2188, 0.875, 0.2188, 0.9375, 0.1875, 0.9375, 0.1875, 0.875, 0.2188, 0.375, 0.2188, 0.4375, 0.1875, 0.4375, 0.1875, 0.375, 0.2188, 0.8125, 0.2188, 0.875, 0.1875, 0.875, 0.1875, 0.8125, 0.2188, 0.3125, 0.2188, 0.375, 0.1875, 0.375, 0.1875, 0.3125, 0.2188, 0.75, 0.2188, 0.8125, 0.1875, 0.8125, 0.1875, 0.75, 0.2188, 0.25, 0.2188, 0.3125, 0.1875, 0.3125, 0.1875, 0.25, 0.2188, 0.6875, 0.2188, 0.75, 0.1875, 0.75, 0.1875, 0.6875, 0.2188, 0.1875, 0.2188, 0.25, 0.1875, 0.25, 0.1875, 0.1875, 0.2188, 0.625, 0.2188, 0.6875, 0.1875, 0.6875, 0.1875, 0.625, 0.2188, 0.125, 0.2188, 0.1875, 0.1875, 0.1875, 0.1875, 0.125, 0.2188, 0.5625, 0.2188, 0.625, 0.1875, 0.625, 0.1875, 0.5625, 0.2188, 0.0625, 0.2188, 0.125, 0.1875, 0.125, 0.1875, 0.0625, 0.2187, 0.5, 0.2188, 0.5625, 0.1875, 0.5625, 0.1875, 0.5, 0.1875, 0.6875, 0.1875, 0.75, 0.1562, 0.75, 0.1562, 0.6875, 0.1875, 0.1875, 0.1875, 0.25, 0.1562, 0.25, 0.1562, 0.1875, 0.1875, 0.625, 0.1875, 0.6875, 0.1562, 0.6875, 0.1563, 0.625, 0.1875, 0.125, 0.1875, 0.1875, 0.1562, 0.1875, 0.1562, 0.125, 0.1875, 0.5625, 0.1875, 0.625, 0.1563, 0.625, 0.1562, 0.5625, 0.1875, 0.0625, 0.1875, 0.125, 0.1562, 0.125, 0.1563, 0.0625, 0.1875, 0.5, 0.1875, 0.5625, 0.1562, 0.5625, 0.1562, 0.5, 0.1875, 0.9375, 0.1719, 1.0, 0.1563, 0.9375, 0.1719, 0.0, 0.1875, 0.0625, 0.1563, 0.0625, 0.1875, 0.4375, 0.1875, 0.5, 0.1562, 0.5, 0.1562, 0.4375, 0.1875, 0.875, 0.1875, 0.9375, 0.1563, 0.9375, 0.1562, 0.875, 0.1875, 0.375, 0.1875, 0.4375, 0.1562, 0.4375, 0.1563, 0.375, 0.1875, 0.8125, 0.1875, 0.875, 0.1562, 0.875, 0.1562, 0.8125, 0.1875, 0.3125, 0.1875, 0.375, 0.1563, 0.375, 0.1562, 0.3125, 0.1875, 0.75, 0.1875, 0.8125, 0.1562, 0.8125, 0.1562, 0.75, 0.1875, 0.25, 0.1875, 0.3125, 0.1562, 0.3125, 0.1562, 0.25, 0.1562, 0.4375, 0.1562, 0.5, 0.125, 0.5, 0.125, 0.4375, 0.1562, 0.875, 0.1563, 0.9375, 0.125, 0.9375, 0.125, 0.875, 0.1563, 0.375, 0.1562, 0.4375, 0.125, 0.4375, 0.125, 0.375, 0.1562, 0.8125, 0.1562, 0.875, 0.125, 0.875, 0.125, 0.8125, 0.1562, 0.3125, 0.1563, 0.375, 0.125, 0.375, 0.125, 0.3125, 0.1562, 0.75, 0.1562, 0.8125, 0.125, 0.8125, 0.125, 0.75, 0.1562, 0.25, 0.1562, 0.3125, 0.125, 0.3125, 0.125, 0.25, 0.1562, 0.6875, 0.1562, 0.75, 0.125, 0.75, 0.125, 0.6875, 0.1562, 0.1875, 0.1562, 0.25, 0.125, 0.25, 0.125, 0.1875, 0.1563, 0.625, 0.1562, 0.6875, 0.125, 0.6875, 0.125, 0.625, 0.1562, 0.125, 0.1562, 0.1875, 0.125, 0.1875, 0.125, 0.125, 0.1562, 0.5625, 0.1563, 0.625, 0.125, 0.625, 0.125, 0.5625, 0.1563, 0.0625, 0.1562, 0.125, 0.125, 0.125, 0.125, 0.0625, 0.1562, 0.5, 0.1562, 0.5625, 0.125, 0.5625, 0.125, 0.5, 0.1563, 0.9375, 0.1406, 1.0, 0.125, 0.9375, 0.1406, 0.0, 0.1563, 0.0625, 0.125, 0.0625, 0.125, 0.1875, 0.125, 0.25, 0.09375, 0.25, 0.09375, 0.1875, 0.125, 0.625, 0.125, 0.6875, 0.09375, 0.6875, 0.09375, 0.625, 0.125, 0.125, 0.125, 0.1875, 0.09375, 0.1875, 0.09375, 0.125, 0.125, 0.5625, 0.125, 0.625, 0.09375, 0.625, 0.09375, 0.5625, 0.125, 0.0625, 0.125, 0.125, 0.09375, 0.125, 0.09375, 0.0625, 0.125, 0.5, 0.125, 0.5625, 0.09375, 0.5625, 0.09375, 0.5, 0.125, 0.9375, 0.1094, 1.0, 0.09375, 0.9375, 0.1094, 0.0, 0.125, 0.0625, 0.09375, 0.0625, 0.125, 0.4375, 0.125, 0.5, 0.09375, 0.5, 0.09375, 0.4375, 0.125, 0.875, 0.125, 0.9375, 0.09375, 0.9375, 0.09375, 0.875, 0.125, 0.375, 0.125, 0.4375, 0.09375, 0.4375, 0.09375, 0.375, 0.125, 0.8125, 0.125, 0.875, 0.09375, 0.875, 0.09375, 0.8125, 0.125, 0.3125, 0.125, 0.375, 0.09375, 0.375, 0.09375, 0.3125, 0.125, 0.75, 0.125, 0.8125, 0.09375, 0.8125, 0.09375, 0.75, 0.125, 0.25, 0.125, 0.3125, 0.09375, 0.3125, 0.09375, 0.25, 0.125, 0.6875, 0.125, 0.75, 0.09375, 0.75, 0.09375, 0.6875, 0.09375, 0.875, 0.09375, 0.9375, 0.0625, 0.9375, 0.0625, 0.875, 0.09375, 0.375, 0.09375, 0.4375, 0.0625, 0.4375, 0.0625, 0.375, 0.09375, 0.8125, 0.09375, 0.875, 0.0625, 0.875, 0.0625, 0.8125, 0.09375, 0.3125, 0.09375, 0.375, 0.0625, 0.375, 0.0625, 0.3125, 0.09375, 0.75, 0.09375, 0.8125, 0.0625, 0.8125, 0.0625, 0.75, 0.09375, 0.25, 0.09375, 0.3125, 0.0625, 0.3125, 0.0625, 0.25, 0.09375, 0.6875, 0.09375, 0.75, 0.0625, 0.75, 0.0625, 0.6875, 0.09375, 0.1875, 0.09375, 0.25, 0.0625, 0.25, 0.0625, 0.1875, 0.09375, 0.625, 0.09375, 0.6875, 0.0625, 0.6875, 0.0625, 0.625, 0.09375, 0.125, 0.09375, 0.1875, 0.0625, 0.1875, 0.0625, 0.125, 0.09375, 0.5625, 0.09375, 0.625, 0.0625, 0.625, 0.0625, 0.5625, 0.09375, 0.0625, 0.09375, 0.125, 0.0625, 0.125, 0.0625, 0.0625, 0.09375, 0.5, 0.09375, 0.5625, 0.0625, 0.5625, 0.0625, 0.5, 0.09375, 0.9375, 0.07812, 1.0, 0.0625, 0.9375, 0.07812, 0.0, 0.09375, 0.0625, 0.0625, 0.0625, 0.09375, 0.4375, 0.09375, 0.5, 0.0625, 0.5, 0.0625, 0.4375, 0.0625, 0.625, 0.0625, 0.6875, 0.03125, 0.6875, 0.03125, 0.625, 0.0625, 0.125, 0.0625, 0.1875, 0.03125, 0.1875, 0.03125, 0.125, 0.0625, 0.5625, 0.0625, 0.625, 0.03125, 0.625, 0.03125, 0.5625, 0.0625, 0.0625, 0.0625, 0.125, 0.03125, 0.125, 0.03125, 0.0625, 0.0625, 0.5, 0.0625, 0.5625, 0.03125, 0.5625, 0.03125, 0.5, 0.0625, 0.9375, 0.04687, 1.0, 0.03125, 0.9375, 0.04687, 0.0, 0.0625, 0.0625, 0.03125, 0.0625, 0.0625, 0.4375, 0.0625, 0.5, 0.03125, 0.5, 0.03125, 0.4375, 0.0625, 0.875, 0.0625, 0.9375, 0.03125, 0.9375, 0.03125, 0.875, 0.0625, 0.375, 0.0625, 0.4375, 0.03125, 0.4375, 0.03125, 0.375, 0.0625, 0.8125, 0.0625, 0.875, 0.03125, 0.875, 0.03125, 0.8125, 0.0625, 0.3125, 0.0625, 0.375, 0.03125, 0.375, 0.03125, 0.3125, 0.0625, 0.75, 0.0625, 0.8125, 0.03125, 0.8125, 0.03125, 0.75, 0.0625, 0.25, 0.0625, 0.3125, 0.03125, 0.3125, 0.03125, 0.25, 0.0625, 0.6875, 0.0625, 0.75, 0.03125, 0.75, 0.03125, 0.6875, 0.0625, 0.1875, 0.0625, 0.25, 0.03125, 0.25, 0.03125, 0.1875, 0.03125, 0.375, 0.03125, 0.4375, 0.0, 0.4375, 0.0, 0.375, 0.03125, 0.8125, 0.03125, 0.875, 0.0, 0.875, 0.0, 0.8125, 0.03125, 0.3125, 0.03125, 0.375, 0.0, 0.375, 0.0, 0.3125, 0.03125, 0.75, 0.03125, 0.8125, 0.0, 0.8125, 0.0, 0.75, 0.03125, 0.25, 0.03125, 0.3125, 0.0, 0.3125, 0.0, 0.25, 0.03125, 0.6875, 0.03125, 0.75, 0.0, 0.75, 0.0, 0.6875, 0.03125, 0.1875, 0.03125, 0.25, 0.0, 0.25, 0.0, 0.1875, 0.03125, 0.625, 0.03125, 0.6875, 0.0, 0.6875, 0.0, 0.625, 0.03125, 0.125, 0.03125, 0.1875, 0.0, 0.1875, 0.0, 0.125, 0.03125, 0.5625, 0.03125, 0.625, 0.0, 0.625, 0.0, 0.5625, 0.03125, 0.0625, 0.03125, 0.125, 0.0, 0.125, 0.0, 0.0625, 0.03125, 0.5, 0.03125, 0.5625, 0.0, 0.5625, 0.0, 0.5, 0.03125, 0.9375, 0.01562, 1.0, 0.0, 0.9375, 0.01562, 0.0, 0.03125, 0.0625, 0.0, 0.0625, 0.03125, 0.4375, 0.03125, 0.5, 0.0, 0.5, 0.0, 0.4375, 0.03125, 0.875, 0.03125, 0.9375, 0.0, 0.9375, 0.0, 0.875, 1.0, 0.125, 1.0, 0.1875, 0.9687, 0.1875, 0.9687, 0.125, 1.0, 0.5625, 1.0, 0.625, 0.9688, 0.625, 0.9687, 0.5625, 1.0, 0.0625, 1.0, 0.125, 0.9687, 0.125, 0.9688, 0.0625, 1.0, 0.5, 1.0, 0.5625, 0.9687, 0.5625, 0.9687, 0.5, 1.0, 0.9375, 0.9844, 1.0, 0.9688, 0.9375, 0.9844, 0.0, 1.0, 0.0625, 0.9688, 0.0625, 1.0, 0.4375, 1.0, 0.5, 0.9687, 0.5, 0.9687, 0.4375, 1.0, 0.875, 1.0, 0.9375, 0.9688, 0.9375, 0.9687, 0.875, 1.0, 0.375, 1.0, 0.4375, 0.9687, 0.4375, 0.9688, 0.375, 1.0, 0.8125, 1.0, 0.875, 0.9687, 0.875, 0.9687, 0.8125, 1.0, 0.3125, 1.0, 0.375, 0.9688, 0.375, 0.9687, 0.3125, 1.0, 0.75, 1.0, 0.8125, 0.9687, 0.8125, 0.9688, 0.75, 1.0, 0.25, 1.0, 0.3125, 0.9687, 0.3125, 0.9688, 0.25, 1.0, 0.6875, 1.0, 0.75, 0.9688, 0.75, 0.9687, 0.6875, 1.0, 0.1875, 1.0, 0.25, 0.9688, 0.25, 0.9687, 0.1875, 1.0, 0.625, 1.0, 0.6875, 0.9687, 0.6875, 0.9688, 0.625, 0.9687, 0.3125, 0.9688, 0.375, 0.9375, 0.375, 0.9375, 0.3125, 0.9688, 0.75, 0.9687, 0.8125, 0.9375, 0.8125, 0.9375, 0.75, 0.9688, 0.25, 0.9687, 0.3125, 0.9375, 0.3125, 0.9375, 0.25, 0.9687, 0.6875, 0.9688, 0.75, 0.9375, 0.75, 0.9375, 0.6875, 0.9687, 0.1875, 0.9688, 0.25, 0.9375, 0.25, 0.9375, 0.1875, 0.9688, 0.625, 0.9687, 0.6875, 0.9375, 0.6875, 0.9375, 0.625, 0.9687, 0.125, 0.9687, 0.1875, 0.9375, 0.1875, 0.9375, 0.125, 0.9687, 0.5625, 0.9688, 0.625, 0.9375, 0.625, 0.9375, 0.5625, 0.9688, 0.0625, 0.9687, 0.125, 0.9375, 0.125, 0.9375, 0.0625, 0.9687, 0.5, 0.9687, 0.5625, 0.9375, 0.5625, 0.9375, 0.5, 0.9688, 0.9375, 0.9531, 1.0, 0.9375, 0.9375, 0.9531, 0.0, 0.9688, 0.0625, 0.9375, 0.0625, 0.9687, 0.4375, 0.9687, 0.5, 0.9375, 0.5, 0.9375, 0.4375, 0.9687, 0.875, 0.9688, 0.9375, 0.9375, 0.9375, 0.9375, 0.875, 0.9688, 0.375, 0.9687, 0.4375, 0.9375, 0.4375, 0.9375, 0.375, 0.9687, 0.8125, 0.9687, 0.875, 0.9375, 0.875, 0.9375, 0.8125, 0.9375, 0.0625, 0.9375, 0.125, 0.9062, 0.125, 0.9062, 0.0625, 0.9375, 0.5, 0.9375, 0.5625, 0.9062, 0.5625, 0.9062, 0.5, 0.9375, 0.9375, 0.9219, 1.0, 0.9062, 0.9375, 0.9219, 0.0, 0.9375, 0.0625, 0.9062, 0.0625, 0.9375, 0.4375, 0.9375, 0.5, 0.9062, 0.5, 0.9062, 0.4375, 0.9375, 0.875, 0.9375, 0.9375, 0.9062, 0.9375, 0.9062, 0.875, 0.9375, 0.375, 0.9375, 0.4375, 0.9062, 0.4375, 0.9062, 0.375, 0.9375, 0.8125, 0.9375, 0.875, 0.9062, 0.875, 0.9062, 0.8125, 0.9375, 0.3125, 0.9375, 0.375, 0.9062, 0.375, 0.9062, 0.3125, 0.9375, 0.75, 0.9375, 0.8125, 0.9062, 0.8125, 0.9062, 0.75, 0.9375, 0.25, 0.9375, 0.3125, 0.9062, 0.3125, 0.9062, 0.25, 0.9375, 0.6875, 0.9375, 0.75, 0.9062, 0.75, 0.9062, 0.6875, 0.9375, 0.1875, 0.9375, 0.25, 0.9062, 0.25, 0.9062, 0.1875, 0.9375, 0.625, 0.9375, 0.6875, 0.9062, 0.6875, 0.9062, 0.625, 0.9375, 0.125, 0.9375, 0.1875, 0.9062, 0.1875, 0.9062, 0.125, 0.9375, 0.5625, 0.9375, 0.625, 0.9062, 0.625, 0.9062, 0.5625, 0.9062, 0.75, 0.9062, 0.8125, 0.875, 0.8125, 0.875, 0.75, 0.9062, 0.25, 0.9062, 0.3125, 0.875, 0.3125, 0.875, 0.25, 0.9062, 0.6875, 0.9062, 0.75, 0.875, 0.75, 0.875, 0.6875, 0.9062, 0.1875, 0.9062, 0.25, 0.875, 0.25, 0.875, 0.1875, 0.9062, 0.625, 0.9062, 0.6875, 0.875, 0.6875, 0.875, 0.625, 0.9062, 0.125, 0.9062, 0.1875, 0.875, 0.1875, 0.875, 0.125, 0.9062, 0.5625, 0.9062, 0.625, 0.875, 0.625, 0.875, 0.5625, 0.9062, 0.0625, 0.9062, 0.125, 0.875, 0.125, 0.875, 0.0625, 0.9062, 0.5, 0.9062, 0.5625, 0.875, 0.5625, 0.875, 0.5, 0.9062, 0.9375, 0.8906, 1.0, 0.875, 0.9375, 0.8906, 0.0, 0.9062, 0.0625, 0.875, 0.0625, 0.9062, 0.4375, 0.9062, 0.5, 0.875, 0.5, 0.875, 0.4375, 0.9062, 0.875, 0.9062, 0.9375, 0.875, 0.9375, 0.875, 0.875, 0.9062, 0.375, 0.9062, 0.4375, 0.875, 0.4375, 0.875, 0.375, 0.9062, 0.8125, 0.9062, 0.875, 0.875, 0.875, 0.875, 0.8125, 0.9062, 0.3125, 0.9062, 0.375, 0.875, 0.375, 0.875, 0.3125, 0.875, 0.5, 0.875, 0.5625, 0.8437, 0.5625, 0.8437, 0.5, 0.875, 0.9375, 0.8594, 1.0, 0.8438, 0.9375, 0.8594, 0.0, 0.875, 0.0625, 0.8438, 0.0625, 0.875, 0.4375, 0.875, 0.5, 0.8437, 0.5, 0.8437, 0.4375, 0.875, 0.875, 0.875, 0.9375, 0.8438, 0.9375, 0.8438, 0.875, 0.875, 0.375, 0.875, 0.4375, 0.8437, 0.4375, 0.8438, 0.375, 0.875, 0.8125, 0.875, 0.875, 0.8438, 0.875, 0.8437, 0.8125, 0.875, 0.3125, 0.875, 0.375, 0.8438, 0.375, 0.8437, 0.3125, 0.875, 0.75, 0.875, 0.8125, 0.8437, 0.8125, 0.8438, 0.75, 0.875, 0.25, 0.875, 0.3125, 0.8437, 0.3125, 0.8438, 0.25, 0.875, 0.6875, 0.875, 0.75, 0.8438, 0.75, 0.8437, 0.6875, 0.875, 0.1875, 0.875, 0.25, 0.8438, 0.25, 0.8437, 0.1875, 0.875, 0.625, 0.875, 0.6875, 0.8437, 0.6875, 0.8438, 0.625, 0.875, 0.125, 0.875, 0.1875, 0.8437, 0.1875, 0.8438, 0.125, 0.875, 0.5625, 0.875, 0.625, 0.8438, 0.625, 0.8437, 0.5625, 0.875, 0.0625, 0.875, 0.125, 0.8438, 0.125, 0.8438, 0.0625, 0.8438, 0.25, 0.8437, 0.3125, 0.8125, 0.3125, 0.8125, 0.25, 0.8437, 0.6875, 0.8438, 0.75, 0.8125, 0.75, 0.8125, 0.6875, 0.8437, 0.1875, 0.8438, 0.25, 0.8125, 0.25, 0.8125, 0.1875, 0.8438, 0.625, 0.8437, 0.6875, 0.8125, 0.6875, 0.8125, 0.625, 0.8438, 0.125, 0.8437, 0.1875, 0.8125, 0.1875, 0.8125, 0.125, 0.8437, 0.5625, 0.8438, 0.625, 0.8125, 0.625, 0.8125, 0.5625, 0.8438, 0.0625, 0.8438, 0.125, 0.8125, 0.125, 0.8125, 0.0625, 0.8437, 0.5, 0.8437, 0.5625, 0.8125, 0.5625, 0.8125, 0.5, 0.8438, 0.9375, 0.8281, 1.0, 0.8125, 0.9375, 0.8281, 0.0, 0.8438, 0.0625, 0.8125, 0.0625, 0.8437, 0.4375, 0.8437, 0.5, 0.8125, 0.5, 0.8125, 0.4375, 0.8438, 0.875, 0.8438, 0.9375, 0.8125, 0.9375, 0.8125, 0.875, 0.8438, 0.375, 0.8437, 0.4375, 0.8125, 0.4375, 0.8125, 0.375, 0.8437, 0.8125, 0.8438, 0.875, 0.8125, 0.875, 0.8125, 0.8125, 0.8437, 0.3125, 0.8438, 0.375, 0.8125, 0.375, 0.8125, 0.3125, 0.8438, 0.75, 0.8437, 0.8125, 0.8125, 0.8125, 0.8125, 0.75, 0.8125, 0.9375, 0.7969, 1.0, 0.7812, 0.9375, 0.7969, 0.0, 0.8125, 0.0625, 0.7812, 0.0625, 0.8125, 0.4375, 0.8125, 0.5, 0.7812, 0.5, 0.7812, 0.4375, 0.8125, 0.875, 0.8125, 0.9375, 0.7812, 0.9375, 0.7812, 0.875, 0.8125, 0.375, 0.8125, 0.4375, 0.7812, 0.4375, 0.7812, 0.375, 0.8125, 0.8125, 0.8125, 0.875, 0.7812, 0.875, 0.7812, 0.8125, 0.8125, 0.3125, 0.8125, 0.375, 0.7812, 0.375, 0.7812, 0.3125, 0.8125, 0.75, 0.8125, 0.8125, 0.7812, 0.8125, 0.7812, 0.75, 0.8125, 0.25, 0.8125, 0.3125, 0.7812, 0.3125, 0.7812, 0.25, 0.8125, 0.6875, 0.8125, 0.75, 0.7812, 0.75, 0.7812, 0.6875, 0.8125, 0.1875, 0.8125, 0.25, 0.7812, 0.25, 0.7812, 0.1875, 0.8125, 0.625, 0.8125, 0.6875, 0.7812, 0.6875, 0.7812, 0.625, 0.8125, 0.125, 0.8125, 0.1875, 0.7812, 0.1875, 0.7812, 0.125, 0.8125, 0.5625, 0.8125, 0.625, 0.7812, 0.625, 0.7812, 0.5625, 0.8125, 0.0625, 0.8125, 0.125, 0.7812, 0.125, 0.7812, 0.0625, 0.8125, 0.5, 0.8125, 0.5625, 0.7812, 0.5625, 0.7812, 0.5, 0.7812, 0.6875, 0.7812, 0.75, 0.75, 0.75, 0.75, 0.6875, 0.7812, 0.1875, 0.7812, 0.25, 0.75, 0.25, 0.75, 0.1875, 0.7812, 0.625, 0.7812, 0.6875, 0.75, 0.6875, 0.75, 0.625, 0.7812, 0.125, 0.7812, 0.1875, 0.75, 0.1875, 0.75, 0.125, 0.7812, 0.5625, 0.7812, 0.625, 0.75, 0.625, 0.75, 0.5625, 0.7812, 0.0625, 0.7812, 0.125, 0.75, 0.125, 0.75, 0.0625, 0.7812, 0.5, 0.7812, 0.5625, 0.75, 0.5625, 0.75, 0.5, 0.7812, 0.9375, 0.7656, 1.0, 0.75, 0.9375, 0.7656, 0.0, 0.7812, 0.0625, 0.75, 0.0625, 0.7812, 0.4375, 0.7812, 0.5, 0.75, 0.5, 0.75, 0.4375, 0.7812, 0.875, 0.7812, 0.9375, 0.75, 0.9375, 0.75, 0.875, 0.7812, 0.375, 0.7812, 0.4375, 0.75, 0.4375, 0.75, 0.375, 0.7812, 0.8125, 0.7812, 0.875, 0.75, 0.875, 0.75, 0.8125, 0.7812, 0.3125, 0.7812, 0.375, 0.75, 0.375, 0.75, 0.3125, 0.7812, 0.75, 0.7812, 0.8125, 0.75, 0.8125, 0.75, 0.75, 0.7812, 0.25, 0.7812, 0.3125, 0.75, 0.3125, 0.75, 0.25, 0.75, 0.0625, 0.75, 0.125, 0.75, 0.125, 0.75, 0.0625, 0.25, 0.25, 0.25, 0.1875, 0.25, 0.1875, 0.25, 0.25, 0.75, 0.625, 0.75, 0.6875, 0.75, 0.6875, 0.75, 0.625, 0.75, 0.5, 0.75, 0.5625, 0.75, 0.5625, 0.75, 0.5, 0.25, 0.1875, 0.25, 0.125, 0.25, 0.125, 0.25, 0.1875, 0.75, 0.5625, 0.75, 0.625, 0.75, 0.625, 0.75, 0.5625, 0.75, 0.4375, 0.75, 0.5, 0.75, 0.5, 0.75, 0.4375, 0.25, 0.125, 0.25, 0.0625, 0.25, 0.0625, 0.25, 0.125, 0.75, 0.375, 0.75, 0.4375, 0.75, 0.4375, 0.75, 0.375, 0.25, 0.9375, 0.25, 0.875, 0.25, 0.875, 0.25, 0.9375, 0.25, 0.875, 0.25, 0.8125, 0.25, 0.8125, 0.25, 0.875, 0.75, 0.3125, 0.75, 0.375, 0.75, 0.375, 0.75, 0.3125, 0.75, 0.25, 0.75, 0.3125, 0.75, 0.3125, 0.75, 0.25, 0.25, 0.8125, 0.25, 0.75, 0.25, 0.75, 0.25, 0.8125, 0.7656, 0.0, 0.75, 0.0625, 0.75, 0.0625, 0.7656, 0.0, 0.25, 0.75, 0.25, 0.6875, 0.25, 0.6875, 0.25, 0.75, 0.2344, 1.0, 0.25, 0.9375, 0.25, 0.9375, 0.2344, 1.0, 0.25, 0.6875, 0.25, 0.625, 0.25, 0.625, 0.25, 0.6875, 0.25, 0.0625, 0.2344, 0.0, 0.2344, 0.0, 0.25, 0.0625, 0.25, 0.625, 0.25, 0.5625, 0.25, 0.5625, 0.25, 0.625, 0.25, 0.5625, 0.25, 0.5, 0.25, 0.5, 0.25, 0.5625, 0.25, 0.5, 0.25, 0.4375, 0.25, 0.4375, 0.25, 0.5, 0.75, 0.9375, 0.7656, 1.0, 0.7656, 1.0, 0.75, 0.9375, 0.75, 0.875, 0.75, 0.9375, 0.75, 0.9375, 0.75, 0.875, 0.25, 0.4375, 0.25, 0.375, 0.25, 0.375, 0.25, 0.4375, 0.75, 0.8125, 0.75, 0.875, 0.75, 0.875, 0.75, 0.8125, 0.75, 0.1875, 0.75, 0.25, 0.75, 0.25, 0.75, 0.1875, 0.25, 0.375, 0.25, 0.3125, 0.25, 0.3125, 0.25, 0.375, 0.75, 0.75, 0.75, 0.8125, 0.75, 0.8125, 0.75, 0.75, 0.75, 0.125, 0.75, 0.1875, 0.75, 0.1875, 0.75, 0.125, 0.25, 0.3125, 0.25, 0.25, 0.25, 0.25, 0.25, 0.3125, 0.75, 0.6875, 0.75, 0.75, 0.75, 0.75, 0.75, 0.6875, 0.25, 0.25, 0.2188, 0.25, 0.2188, 0.3125, 0.25, 0.3125, 0.25, 0.6875, 0.2188, 0.6875, 0.2188, 0.75, 0.25, 0.75, 0.25, 0.1875, 0.2188, 0.1875, 0.2188, 0.25, 0.25, 0.25, 0.25, 0.625, 0.2188, 0.625, 0.2188, 0.6875, 0.25, 0.6875, 0.25, 0.125, 0.2188, 0.125, 0.2188, 0.1875, 0.25, 0.1875, 0.25, 0.5625, 0.2188, 0.5625, 0.2188, 0.625, 0.25, 0.625, 0.25, 0.0625, 0.2188, 0.0625, 0.2188, 0.125, 0.25, 0.125, 0.25, 0.5, 0.2187, 0.5, 0.2188, 0.5625, 0.25, 0.5625, 0.25, 0.9375, 0.2188, 0.9375, 0.2344, 1.0, 0.2344, 0.0, 0.2188, 0.0625, 0.25, 0.0625, 0.25, 0.4375, 0.2188, 0.4375, 0.2187, 0.5, 0.25, 0.5, 0.25, 0.875, 0.2188, 0.875, 0.2188, 0.9375, 0.25, 0.9375, 0.25, 0.375, 0.2188, 0.375, 0.2188, 0.4375, 0.25, 0.4375, 0.25, 0.8125, 0.2188, 0.8125, 0.2188, 0.875, 0.25, 0.875, 0.25, 0.3125, 0.2188, 0.3125, 0.2188, 0.375, 0.25, 0.375, 0.25, 0.75, 0.2188, 0.75, 0.2188, 0.8125, 0.25, 0.8125, 0.2188, 0.9375, 0.1875, 0.9375, 0.2031, 1.0, 0.2031, 0.0, 0.1875, 0.0625, 0.2188, 0.0625, 0.2188, 0.4375, 0.1875, 0.4375, 0.1875, 0.5, 0.2187, 0.5, 0.2188, 0.875, 0.1875, 0.875, 0.1875, 0.9375, 0.2188, 0.9375, 0.2188, 0.375, 0.1875, 0.375, 0.1875, 0.4375, 0.2188, 0.4375, 0.2188, 0.8125, 0.1875, 0.8125, 0.1875, 0.875, 0.2188, 0.875, 0.2188, 0.3125, 0.1875, 0.3125, 0.1875, 0.375, 0.2188, 0.375, 0.2188, 0.75, 0.1875, 0.75, 0.1875, 0.8125, 0.2188, 0.8125, 0.2188, 0.25, 0.1875, 0.25, 0.1875, 0.3125, 0.2188, 0.3125, 0.2188, 0.6875, 0.1875, 0.6875, 0.1875, 0.75, 0.2188, 0.75, 0.2188, 0.1875, 0.1875, 0.1875, 0.1875, 0.25, 0.2188, 0.25, 0.2188, 0.625, 0.1875, 0.625, 0.1875, 0.6875, 0.2188, 0.6875, 0.2188, 0.125, 0.1875, 0.125, 0.1875, 0.1875, 0.2188, 0.1875, 0.2188, 0.5625, 0.1875, 0.5625, 0.1875, 0.625, 0.2188, 0.625, 0.2188, 0.0625, 0.1875, 0.0625, 0.1875, 0.125, 0.2188, 0.125, 0.2187, 0.5, 0.1875, 0.5, 0.1875, 0.5625, 0.2188, 0.5625, 0.1875, 0.6875, 0.1562, 0.6875, 0.1562, 0.75, 0.1875, 0.75, 0.1875, 0.1875, 0.1562, 0.1875, 0.1562, 0.25, 0.1875, 0.25, 0.1875, 0.625, 0.1563, 0.625, 0.1562, 0.6875, 0.1875, 0.6875, 0.1875, 0.125, 0.1562, 0.125, 0.1562, 0.1875, 0.1875, 0.1875, 0.1875, 0.5625, 0.1562, 0.5625, 0.1563, 0.625, 0.1875, 0.625, 0.1875, 0.0625, 0.1563, 0.0625, 0.1562, 0.125, 0.1875, 0.125, 0.1875, 0.5, 0.1562, 0.5, 0.1562, 0.5625, 0.1875, 0.5625, 0.1875, 0.9375, 0.1563, 0.9375, 0.1719, 1.0, 0.1719, 0.0, 0.1563, 0.0625, 0.1875, 0.0625, 0.1875, 0.4375, 0.1562, 0.4375, 0.1562, 0.5, 0.1875, 0.5, 0.1875, 0.875, 0.1562, 0.875, 0.1563, 0.9375, 0.1875, 0.9375, 0.1875, 0.375, 0.1563, 0.375, 0.1562, 0.4375, 0.1875, 0.4375, 0.1875, 0.8125, 0.1562, 0.8125, 0.1562, 0.875, 0.1875, 0.875, 0.1875, 0.3125, 0.1562, 0.3125, 0.1563, 0.375, 0.1875, 0.375, 0.1875, 0.75, 0.1562, 0.75, 0.1562, 0.8125, 0.1875, 0.8125, 0.1875, 0.25, 0.1562, 0.25, 0.1562, 0.3125, 0.1875, 0.3125, 0.1562, 0.4375, 0.125, 0.4375, 0.125, 0.5, 0.1562, 0.5, 0.1562, 0.875, 0.125, 0.875, 0.125, 0.9375, 0.1563, 0.9375, 0.1563, 0.375, 0.125, 0.375, 0.125, 0.4375, 0.1562, 0.4375, 0.1562, 0.8125, 0.125, 0.8125, 0.125, 0.875, 0.1562, 0.875, 0.1562, 0.3125, 0.125, 0.3125, 0.125, 0.375, 0.1563, 0.375, 0.1562, 0.75, 0.125, 0.75, 0.125, 0.8125, 0.1562, 0.8125, 0.1562, 0.25, 0.125, 0.25, 0.125, 0.3125, 0.1562, 0.3125, 0.1562, 0.6875, 0.125, 0.6875, 0.125, 0.75, 0.1562, 0.75, 0.1562, 0.1875, 0.125, 0.1875, 0.125, 0.25, 0.1562, 0.25, 0.1563, 0.625, 0.125, 0.625, 0.125, 0.6875, 0.1562, 0.6875, 0.1562, 0.125, 0.125, 0.125, 0.125, 0.1875, 0.1562, 0.1875, 0.1562, 0.5625, 0.125, 0.5625, 0.125, 0.625, 0.1563, 0.625, 0.1563, 0.0625, 0.125, 0.0625, 0.125, 0.125, 0.1562, 0.125, 0.1562, 0.5, 0.125, 0.5, 0.125, 0.5625, 0.1562, 0.5625, 0.1563, 0.9375, 0.125, 0.9375, 0.1406, 1.0, 0.1406, 0.0, 0.125, 0.0625, 0.1563, 0.0625, 0.125, 0.1875, 0.09375, 0.1875, 0.09375, 0.25, 0.125, 0.25, 0.125, 0.625, 0.09375, 0.625, 0.09375, 0.6875, 0.125, 0.6875, 0.125, 0.125, 0.09375, 0.125, 0.09375, 0.1875, 0.125, 0.1875, 0.125, 0.5625, 0.09375, 0.5625, 0.09375, 0.625, 0.125, 0.625, 0.125, 0.0625, 0.09375, 0.0625, 0.09375, 0.125, 0.125, 0.125, 0.125, 0.5, 0.09375, 0.5, 0.09375, 0.5625, 0.125, 0.5625, 0.125, 0.9375, 0.09375, 0.9375, 0.1094, 1.0, 0.1094, 0.0, 0.09375, 0.0625, 0.125, 0.0625, 0.125, 0.4375, 0.09375, 0.4375, 0.09375, 0.5, 0.125, 0.5, 0.125, 0.875, 0.09375, 0.875, 0.09375, 0.9375, 0.125, 0.9375, 0.125, 0.375, 0.09375, 0.375, 0.09375, 0.4375, 0.125, 0.4375, 0.125, 0.8125, 0.09375, 0.8125, 0.09375, 0.875, 0.125, 0.875, 0.125, 0.3125, 0.09375, 0.3125, 0.09375, 0.375, 0.125, 0.375, 0.125, 0.75, 0.09375, 0.75, 0.09375, 0.8125, 0.125, 0.8125, 0.125, 0.25, 0.09375, 0.25, 0.09375, 0.3125, 0.125, 0.3125, 0.125, 0.6875, 0.09375, 0.6875, 0.09375, 0.75, 0.125, 0.75, 0.09375, 0.875, 0.0625, 0.875, 0.0625, 0.9375, 0.09375, 0.9375, 0.09375, 0.375, 0.0625, 0.375, 0.0625, 0.4375, 0.09375, 0.4375, 0.09375, 0.8125, 0.0625, 0.8125, 0.0625, 0.875, 0.09375, 0.875, 0.09375, 0.3125, 0.0625, 0.3125, 0.0625, 0.375, 0.09375, 0.375, 0.09375, 0.75, 0.0625, 0.75, 0.0625, 0.8125, 0.09375, 0.8125, 0.09375, 0.25, 0.0625, 0.25, 0.0625, 0.3125, 0.09375, 0.3125, 0.09375, 0.6875, 0.0625, 0.6875, 0.0625, 0.75, 0.09375, 0.75, 0.09375, 0.1875, 0.0625, 0.1875, 0.0625, 0.25, 0.09375, 0.25, 0.09375, 0.625, 0.0625, 0.625, 0.0625, 0.6875, 0.09375, 0.6875, 0.09375, 0.125, 0.0625, 0.125, 0.0625, 0.1875, 0.09375, 0.1875, 0.09375, 0.5625, 0.0625, 0.5625, 0.0625, 0.625, 0.09375, 0.625, 0.09375, 0.0625, 0.0625, 0.0625, 0.0625, 0.125, 0.09375, 0.125, 0.09375, 0.5, 0.0625, 0.5, 0.0625, 0.5625, 0.09375, 0.5625, 0.09375, 0.9375, 0.0625, 0.9375, 0.07812, 1.0, 0.07812, 0.0, 0.0625, 0.0625, 0.09375, 0.0625, 0.09375, 0.4375, 0.0625, 0.4375, 0.0625, 0.5, 0.09375, 0.5, 0.0625, 0.625, 0.03125, 0.625, 0.03125, 0.6875, 0.0625, 0.6875, 0.0625, 0.125, 0.03125, 0.125, 0.03125, 0.1875, 0.0625, 0.1875, 0.0625, 0.5625, 0.03125, 0.5625, 0.03125, 0.625, 0.0625, 0.625, 0.0625, 0.0625, 0.03125, 0.0625, 0.03125, 0.125, 0.0625, 0.125, 0.0625, 0.5, 0.03125, 0.5, 0.03125, 0.5625, 0.0625, 0.5625, 0.0625, 0.9375, 0.03125, 0.9375, 0.04687, 1.0, 0.04687, 0.0, 0.03125, 0.0625, 0.0625, 0.0625, 0.0625, 0.4375, 0.03125, 0.4375, 0.03125, 0.5, 0.0625, 0.5, 0.0625, 0.875, 0.03125, 0.875, 0.03125, 0.9375, 0.0625, 0.9375, 0.0625, 0.375, 0.03125, 0.375, 0.03125, 0.4375, 0.0625, 0.4375, 0.0625, 0.8125, 0.03125, 0.8125, 0.03125, 0.875, 0.0625, 0.875, 0.0625, 0.3125, 0.03125, 0.3125, 0.03125, 0.375, 0.0625, 0.375, 0.0625, 0.75, 0.03125, 0.75, 0.03125, 0.8125, 0.0625, 0.8125, 0.0625, 0.25, 0.03125, 0.25, 0.03125, 0.3125, 0.0625, 0.3125, 0.0625, 0.6875, 0.03125, 0.6875, 0.03125, 0.75, 0.0625, 0.75, 0.0625, 0.1875, 0.03125, 0.1875, 0.03125, 0.25, 0.0625, 0.25, 0.03125, 0.375, 0.0, 0.375, 0.0, 0.4375, 0.03125, 0.4375, 0.03125, 0.8125, 0.0, 0.8125, 0.0, 0.875, 0.03125, 0.875, 0.03125, 0.3125, 0.0, 0.3125, 0.0, 0.375, 0.03125, 0.375, 0.03125, 0.75, 0.0, 0.75, 0.0, 0.8125, 0.03125, 0.8125, 0.03125, 0.25, 0.0, 0.25, 0.0, 0.3125, 0.03125, 0.3125, 0.03125, 0.6875, 0.0, 0.6875, 0.0, 0.75, 0.03125, 0.75, 0.03125, 0.1875, 0.0, 0.1875, 0.0, 0.25, 0.03125, 0.25, 0.03125, 0.625, 0.0, 0.625, 0.0, 0.6875, 0.03125, 0.6875, 0.03125, 0.125, 0.0, 0.125, 0.0, 0.1875, 0.03125, 0.1875, 0.03125, 0.5625, 0.0, 0.5625, 0.0, 0.625, 0.03125, 0.625, 0.03125, 0.0625, 0.0, 0.0625, 0.0, 0.125, 0.03125, 0.125, 0.03125, 0.5, 0.0, 0.5, 0.0, 0.5625, 0.03125, 0.5625, 0.03125, 0.9375, 0.0, 0.9375, 0.01562, 1.0, 0.01562, 0.0, 0.0, 0.0625, 0.03125, 0.0625, 0.03125, 0.4375, 0.0, 0.4375, 0.0, 0.5, 0.03125, 0.5, 0.03125, 0.875, 0.0, 0.875, 0.0, 0.9375, 0.03125, 0.9375, 1.0, 0.125, 0.9687, 0.125, 0.9687, 0.1875, 1.0, 0.1875, 1.0, 0.5625, 0.9687, 0.5625, 0.9688, 0.625, 1.0, 0.625, 1.0, 0.0625, 0.9688, 0.0625, 0.9687, 0.125, 1.0, 0.125, 1.0, 0.5, 0.9687, 0.5, 0.9687, 0.5625, 1.0, 0.5625, 1.0, 0.9375, 0.9688, 0.9375, 0.9844, 1.0, 0.9844, 0.0, 0.9688, 0.0625, 1.0, 0.0625, 1.0, 0.4375, 0.9687, 0.4375, 0.9687, 0.5, 1.0, 0.5, 1.0, 0.875, 0.9687, 0.875, 0.9688, 0.9375, 1.0, 0.9375, 1.0, 0.375, 0.9688, 0.375, 0.9687, 0.4375, 1.0, 0.4375, 1.0, 0.8125, 0.9687, 0.8125, 0.9687, 0.875, 1.0, 0.875, 1.0, 0.3125, 0.9687, 0.3125, 0.9688, 0.375, 1.0, 0.375, 1.0, 0.75, 0.9688, 0.75, 0.9687, 0.8125, 1.0, 0.8125, 1.0, 0.25, 0.9688, 0.25, 0.9687, 0.3125, 1.0, 0.3125, 1.0, 0.6875, 0.9687, 0.6875, 0.9688, 0.75, 1.0, 0.75, 1.0, 0.1875, 0.9687, 0.1875, 0.9688, 0.25, 1.0, 0.25, 1.0, 0.625, 0.9688, 0.625, 0.9687, 0.6875, 1.0, 0.6875, 0.9687, 0.3125, 0.9375, 0.3125, 0.9375, 0.375, 0.9688, 0.375, 0.9688, 0.75, 0.9375, 0.75, 0.9375, 0.8125, 0.9687, 0.8125, 0.9688, 0.25, 0.9375, 0.25, 0.9375, 0.3125, 0.9687, 0.3125, 0.9687, 0.6875, 0.9375, 0.6875, 0.9375, 0.75, 0.9688, 0.75, 0.9687, 0.1875, 0.9375, 0.1875, 0.9375, 0.25, 0.9688, 0.25, 0.9688, 0.625, 0.9375, 0.625, 0.9375, 0.6875, 0.9687, 0.6875, 0.9687, 0.125, 0.9375, 0.125, 0.9375, 0.1875, 0.9687, 0.1875, 0.9687, 0.5625, 0.9375, 0.5625, 0.9375, 0.625, 0.9688, 0.625, 0.9688, 0.0625, 0.9375, 0.0625, 0.9375, 0.125, 0.9687, 0.125, 0.9687, 0.5, 0.9375, 0.5, 0.9375, 0.5625, 0.9687, 0.5625, 0.9688, 0.9375, 0.9375, 0.9375, 0.9531, 1.0, 0.9531, 0.0, 0.9375, 0.0625, 0.9688, 0.0625, 0.9687, 0.4375, 0.9375, 0.4375, 0.9375, 0.5, 0.9687, 0.5, 0.9687, 0.875, 0.9375, 0.875, 0.9375, 0.9375, 0.9688, 0.9375, 0.9688, 0.375, 0.9375, 0.375, 0.9375, 0.4375, 0.9687, 0.4375, 0.9687, 0.8125, 0.9375, 0.8125, 0.9375, 0.875, 0.9687, 0.875, 0.9375, 0.0625, 0.9062, 0.0625, 0.9062, 0.125, 0.9375, 0.125, 0.9375, 0.5, 0.9062, 0.5, 0.9062, 0.5625, 0.9375, 0.5625, 0.9375, 0.9375, 0.9062, 0.9375, 0.9219, 1.0, 0.9219, 0.0, 0.9062, 0.0625, 0.9375, 0.0625, 0.9375, 0.4375, 0.9062, 0.4375, 0.9062, 0.5, 0.9375, 0.5, 0.9375, 0.875, 0.9062, 0.875, 0.9062, 0.9375, 0.9375, 0.9375, 0.9375, 0.375, 0.9062, 0.375, 0.9062, 0.4375, 0.9375, 0.4375, 0.9375, 0.8125, 0.9062, 0.8125, 0.9062, 0.875, 0.9375, 0.875, 0.9375, 0.3125, 0.9062, 0.3125, 0.9062, 0.375, 0.9375, 0.375, 0.9375, 0.75, 0.9062, 0.75, 0.9062, 0.8125, 0.9375, 0.8125, 0.9375, 0.25, 0.9062, 0.25, 0.9062, 0.3125, 0.9375, 0.3125, 0.9375, 0.6875, 0.9062, 0.6875, 0.9062, 0.75, 0.9375, 0.75, 0.9375, 0.1875, 0.9062, 0.1875, 0.9062, 0.25, 0.9375, 0.25, 0.9375, 0.625, 0.9062, 0.625, 0.9062, 0.6875, 0.9375, 0.6875, 0.9375, 0.125, 0.9062, 0.125, 0.9062, 0.1875, 0.9375, 0.1875, 0.9375, 0.5625, 0.9062, 0.5625, 0.9062, 0.625, 0.9375, 0.625, 0.9062, 0.75, 0.875, 0.75, 0.875, 0.8125, 0.9062, 0.8125, 0.9062, 0.25, 0.875, 0.25, 0.875, 0.3125, 0.9062, 0.3125, 0.9062, 0.6875, 0.875, 0.6875, 0.875, 0.75, 0.9062, 0.75, 0.9062, 0.1875, 0.875, 0.1875, 0.875, 0.25, 0.9062, 0.25, 0.9062, 0.625, 0.875, 0.625, 0.875, 0.6875, 0.9062, 0.6875, 0.9062, 0.125, 0.875, 0.125, 0.875, 0.1875, 0.9062, 0.1875, 0.9062, 0.5625, 0.875, 0.5625, 0.875, 0.625, 0.9062, 0.625, 0.9062, 0.0625, 0.875, 0.0625, 0.875, 0.125, 0.9062, 0.125, 0.9062, 0.5, 0.875, 0.5, 0.875, 0.5625, 0.9062, 0.5625, 0.9062, 0.9375, 0.875, 0.9375, 0.8906, 1.0, 0.8906, 0.0, 0.875, 0.0625, 0.9062, 0.0625, 0.9062, 0.4375, 0.875, 0.4375, 0.875, 0.5, 0.9062, 0.5, 0.9062, 0.875, 0.875, 0.875, 0.875, 0.9375, 0.9062, 0.9375, 0.9062, 0.375, 0.875, 0.375, 0.875, 0.4375, 0.9062, 0.4375, 0.9062, 0.8125, 0.875, 0.8125, 0.875, 0.875, 0.9062, 0.875, 0.9062, 0.3125, 0.875, 0.3125, 0.875, 0.375, 0.9062, 0.375, 0.875, 0.5, 0.8437, 0.5, 0.8437, 0.5625, 0.875, 0.5625, 0.875, 0.9375, 0.8438, 0.9375, 0.8594, 1.0, 0.8594, 0.0, 0.8438, 0.0625, 0.875, 0.0625, 0.875, 0.4375, 0.8437, 0.4375, 0.8437, 0.5, 0.875, 0.5, 0.875, 0.875, 0.8438, 0.875, 0.8438, 0.9375, 0.875, 0.9375, 0.875, 0.375, 0.8438, 0.375, 0.8437, 0.4375, 0.875, 0.4375, 0.875, 0.8125, 0.8437, 0.8125, 0.8438, 0.875, 0.875, 0.875, 0.875, 0.3125, 0.8437, 0.3125, 0.8438, 0.375, 0.875, 0.375, 0.875, 0.75, 0.8438, 0.75, 0.8437, 0.8125, 0.875, 0.8125, 0.875, 0.25, 0.8438, 0.25, 0.8437, 0.3125, 0.875, 0.3125, 0.875, 0.6875, 0.8437, 0.6875, 0.8438, 0.75, 0.875, 0.75, 0.875, 0.1875, 0.8437, 0.1875, 0.8438, 0.25, 0.875, 0.25, 0.875, 0.625, 0.8438, 0.625, 0.8437, 0.6875, 0.875, 0.6875, 0.875, 0.125, 0.8438, 0.125, 0.8437, 0.1875, 0.875, 0.1875, 0.875, 0.5625, 0.8437, 0.5625, 0.8438, 0.625, 0.875, 0.625, 0.875, 0.0625, 0.8438, 0.0625, 0.8438, 0.125, 0.875, 0.125, 0.8438, 0.25, 0.8125, 0.25, 0.8125, 0.3125, 0.8437, 0.3125, 0.8437, 0.6875, 0.8125, 0.6875, 0.8125, 0.75, 0.8438, 0.75, 0.8437, 0.1875, 0.8125, 0.1875, 0.8125, 0.25, 0.8438, 0.25, 0.8438, 0.625, 0.8125, 0.625, 0.8125, 0.6875, 0.8437, 0.6875, 0.8438, 0.125, 0.8125, 0.125, 0.8125, 0.1875, 0.8437, 0.1875, 0.8437, 0.5625, 0.8125, 0.5625, 0.8125, 0.625, 0.8438, 0.625, 0.8438, 0.0625, 0.8125, 0.0625, 0.8125, 0.125, 0.8438, 0.125, 0.8437, 0.5, 0.8125, 0.5, 0.8125, 0.5625, 0.8437, 0.5625, 0.8438, 0.9375, 0.8125, 0.9375, 0.8281, 1.0, 0.8281, 0.0, 0.8125, 0.0625, 0.8438, 0.0625, 0.8437, 0.4375, 0.8125, 0.4375, 0.8125, 0.5, 0.8437, 0.5, 0.8438, 0.875, 0.8125, 0.875, 0.8125, 0.9375, 0.8438, 0.9375, 0.8438, 0.375, 0.8125, 0.375, 0.8125, 0.4375, 0.8437, 0.4375, 0.8437, 0.8125, 0.8125, 0.8125, 0.8125, 0.875, 0.8438, 0.875, 0.8437, 0.3125, 0.8125, 0.3125, 0.8125, 0.375, 0.8438, 0.375, 0.8438, 0.75, 0.8125, 0.75, 0.8125, 0.8125, 0.8437, 0.8125, 0.8125, 0.9375, 0.7812, 0.9375, 0.7969, 1.0, 0.7969, 0.0, 0.7812, 0.0625, 0.8125, 0.0625, 0.8125, 0.4375, 0.7812, 0.4375, 0.7812, 0.5, 0.8125, 0.5, 0.8125, 0.875, 0.7812, 0.875, 0.7812, 0.9375, 0.8125, 0.9375, 0.8125, 0.375, 0.7812, 0.375, 0.7812, 0.4375, 0.8125, 0.4375, 0.8125, 0.8125, 0.7812, 0.8125, 0.7812, 0.875, 0.8125, 0.875, 0.8125, 0.3125, 0.7812, 0.3125, 0.7812, 0.375, 0.8125, 0.375, 0.8125, 0.75, 0.7812, 0.75, 0.7812, 0.8125, 0.8125, 0.8125, 0.8125, 0.25, 0.7812, 0.25, 0.7812, 0.3125, 0.8125, 0.3125, 0.8125, 0.6875, 0.7812, 0.6875, 0.7812, 0.75, 0.8125, 0.75, 0.8125, 0.1875, 0.7812, 0.1875, 0.7812, 0.25, 0.8125, 0.25, 0.8125, 0.625, 0.7812, 0.625, 0.7812, 0.6875, 0.8125, 0.6875, 0.8125, 0.125, 0.7812, 0.125, 0.7812, 0.1875, 0.8125, 0.1875, 0.8125, 0.5625, 0.7812, 0.5625, 0.7812, 0.625, 0.8125, 0.625, 0.8125, 0.0625, 0.7812, 0.0625, 0.7812, 0.125, 0.8125, 0.125, 0.8125, 0.5, 0.7812, 0.5, 0.7812, 0.5625, 0.8125, 0.5625, 0.7812, 0.6875, 0.75, 0.6875, 0.75, 0.75, 0.7812, 0.75, 0.7812, 0.1875, 0.75, 0.1875, 0.75, 0.25, 0.7812, 0.25, 0.7812, 0.625, 0.75, 0.625, 0.75, 0.6875, 0.7812, 0.6875, 0.7812, 0.125, 0.75, 0.125, 0.75, 0.1875, 0.7812, 0.1875, 0.7812, 0.5625, 0.75, 0.5625, 0.75, 0.625, 0.7812, 0.625, 0.7812, 0.0625, 0.75, 0.0625, 0.75, 0.125, 0.7812, 0.125, 0.7812, 0.5, 0.75, 0.5, 0.75, 0.5625, 0.7812, 0.5625, 0.7812, 0.9375, 0.75, 0.9375, 0.7656, 1.0, 0.7656, 0.0, 0.75, 0.0625, 0.7812, 0.0625, 0.7812, 0.4375, 0.75, 0.4375, 0.75, 0.5, 0.7812, 0.5, 0.7812, 0.875, 0.75, 0.875, 0.75, 0.9375, 0.7812, 0.9375, 0.7812, 0.375, 0.75, 0.375, 0.75, 0.4375, 0.7812, 0.4375, 0.7812, 0.8125, 0.75, 0.8125, 0.75, 0.875, 0.7812, 0.875, 0.7812, 0.3125, 0.75, 0.3125, 0.75, 0.375, 0.7812, 0.375, 0.7812, 0.75, 0.75, 0.75, 0.75, 0.8125, 0.7812, 0.8125, 0.7812, 0.25, 0.75, 0.25, 0.75, 0.3125, 0.7812, 0.3125, 0.75, 0.0625, 0.75, 0.0625, 0.75, 0.125, 0.75, 0.125, 0.25, 0.25, 0.25, 0.25, 0.25, 0.1875, 0.25, 0.1875, 0.75, 0.625, 0.75, 0.625, 0.75, 0.6875, 0.75, 0.6875, 0.75, 0.5, 0.75, 0.5, 0.75, 0.5625, 0.75, 0.5625, 0.25, 0.1875, 0.25, 0.1875, 0.25, 0.125, 0.25, 0.125, 0.75, 0.5625, 0.75, 0.5625, 0.75, 0.625, 0.75, 0.625, 0.75, 0.4375, 0.75, 0.4375, 0.75, 0.5, 0.75, 0.5, 0.25, 0.125, 0.25, 0.125, 0.25, 0.0625, 0.25, 0.0625, 0.75, 0.375, 0.75, 0.375, 0.75, 0.4375, 0.75, 0.4375, 0.25, 0.9375, 0.25, 0.9375, 0.25, 0.875, 0.25, 0.875, 0.25, 0.875, 0.25, 0.875, 0.25, 0.8125, 0.25, 0.8125, 0.75, 0.3125, 0.75, 0.3125, 0.75, 0.375, 0.75, 0.375, 0.75, 0.25, 0.75, 0.25, 0.75, 0.3125, 0.75, 0.3125, 0.25, 0.8125, 0.25, 0.8125, 0.25, 0.75, 0.25, 0.75, 0.7656, 0.0, 0.7656, 0.0, 0.75, 0.0625, 0.75, 0.0625, 0.25, 0.75, 0.25, 0.75, 0.25, 0.6875, 0.25, 0.6875, 0.2344, 1.0, 0.2344, 1.0, 0.25, 0.9375, 0.25, 0.9375, 0.25, 0.6875, 0.25, 0.6875, 0.25, 0.625, 0.25, 0.625, 0.25, 0.0625, 0.25, 0.0625, 0.2344, 0.0, 0.2344, 0.0, 0.25, 0.625, 0.25, 0.625, 0.25, 0.5625, 0.25, 0.5625, 0.25, 0.5625, 0.25, 0.5625, 0.25, 0.5, 0.25, 0.5, 0.25, 0.5, 0.25, 0.5, 0.25, 0.4375, 0.25, 0.4375, 0.75, 0.9375, 0.75, 0.9375, 0.7656, 1.0, 0.7656, 1.0, 0.75, 0.875, 0.75, 0.875, 0.75, 0.9375, 0.75, 0.9375, 0.25, 0.4375, 0.25, 0.4375, 0.25, 0.375, 0.25, 0.375, 0.75, 0.8125, 0.75, 0.8125, 0.75, 0.875, 0.75, 0.875, 0.75, 0.1875, 0.75, 0.1875, 0.75, 0.25, 0.75, 0.25, 0.25, 0.375, 0.25, 0.375, 0.25, 0.3125, 0.25, 0.3125, 0.75, 0.75, 0.75, 0.75, 0.75, 0.8125, 0.75, 0.8125, 0.75, 0.125, 0.75, 0.125, 0.75, 0.1875, 0.75, 0.1875, 0.25, 0.3125, 0.25, 0.3125, 0.25, 0.25, 0.25, 0.25, 0.75, 0.6875, 0.75, 0.6875, 0.75, 0.75, 0.75, 0.75, 0.25, 0.3125, 0.25, 0.25, 0.25, 0.25, 0.25, 0.3125, 0.75, 0.375, 0.75, 0.4375, 0.75, 0.4375, 0.75, 0.375, 0.25, 0.25, 0.25, 0.1875, 0.25, 0.1875, 0.25, 0.25, 0.75, 0.5, 0.75, 0.5625, 0.75, 0.5625, 0.75, 0.5, 0.75, 0.3125, 0.75, 0.375, 0.75, 0.375, 0.75, 0.3125, 0.25, 0.1875, 0.25, 0.125, 0.25, 0.125, 0.25, 0.1875, 0.75, 0.4375, 0.75, 0.5, 0.75, 0.5, 0.75, 0.4375, 0.75, 0.25, 0.75, 0.3125, 0.75, 0.3125, 0.75, 0.25, 0.25, 0.125, 0.25, 0.0625, 0.25, 0.0625, 0.25, 0.125, 0.25, 0.9375, 0.25, 0.875, 0.25, 0.875, 0.25, 0.9375, 0.7656, 0.0, 0.75, 0.0625, 0.75, 0.0625, 0.7656, 0.0, 0.75, 0.875, 0.75, 0.9375, 0.75, 0.9375, 0.75, 0.875, 0.25, 0.875, 0.25, 0.8125, 0.25, 0.8125, 0.25, 0.875, 0.2344, 1.0, 0.25, 0.9375, 0.25, 0.9375, 0.2344, 1.0, 0.75, 0.1875, 0.75, 0.25, 0.75, 0.25, 0.75, 0.1875, 0.25, 0.8125, 0.25, 0.75, 0.25, 0.75, 0.25, 0.8125, 0.25, 0.0625, 0.2344, 0.0, 0.2344, 0.0, 0.25, 0.0625, 0.75, 0.125, 0.75, 0.1875, 0.75, 0.1875, 0.75, 0.125, 0.25, 0.75, 0.25, 0.6875, 0.25, 0.6875, 0.25, 0.75, 0.75, 0.0625, 0.75, 0.125, 0.75, 0.125, 0.75, 0.0625, 0.25, 0.6875, 0.25, 0.625, 0.25, 0.625, 0.25, 0.6875, 0.75, 0.9375, 0.7656, 1.0, 0.7656, 1.0, 0.75, 0.9375, 0.25, 0.625, 0.25, 0.5625, 0.25, 0.5625, 0.25, 0.625, 0.75, 0.8125, 0.75, 0.875, 0.75, 0.875, 0.75, 0.8125, 0.25, 0.5625, 0.25, 0.5, 0.25, 0.5, 0.25, 0.5625, 0.75, 0.75, 0.75, 0.8125, 0.75, 0.8125, 0.75, 0.75, 0.25, 0.5, 0.25, 0.4375, 0.25, 0.4375, 0.25, 0.5, 0.75, 0.6875, 0.75, 0.75, 0.75, 0.75, 0.75, 0.6875, 0.25, 0.4375, 0.25, 0.375, 0.25, 0.375, 0.25, 0.4375, 0.75, 0.625, 0.75, 0.6875, 0.75, 0.6875, 0.75, 0.625, 0.25, 0.375, 0.25, 0.3125, 0.25, 0.3125, 0.25, 0.375, 0.75, 0.5625, 0.75, 0.625, 0.75, 0.625, 0.75, 0.5625])
me_sphere.update()

# ---- objects
ob_sphere = bpy.data.objects.new('Sphere', me_sphere)

# ---- transforms, parenting, visibility, modifiers, constraints
ob_sphere.location = (0.0, 0.0, 0.0)

# ---- collection membership
col_collection.objects.link(ob_sphere)

# ---- scene / render settings (as saved in the file)
scene.frame_start = 1; scene.frame_end = 250; scene.frame_set(1)
scene.render.engine = 'BLENDER_EEVEE_NEXT'
scene.cycles.sampling_pattern = 'TABULATED_SOBOL'
scene.view_settings.view_transform = 'Filmic'
bpy.context.view_layer.update()

# ---- added for rendering (the .blend has no active camera and no usable light): camera, sun
cam_auto = bpy.data.cameras.new('AutoCamera')
cam_auto.lens = 50.0
cam_auto.sensor_width = 36.0
cam_auto.clip_end = 1000.0
ob_auto_camera = bpy.data.objects.new('AutoCamera', cam_auto)
scene.collection.objects.link(ob_auto_camera)
ob_auto_camera.location = (5.61353, -6.75306, 4.50204)
ob_auto_camera.rotation_euler = (1.09748, -7.21219e-08, 0.694738)
scene.camera = ob_auto_camera
light_auto_sun = bpy.data.lights.new('AutoSun', 'SUN')
light_auto_sun.energy = 3.0
light_auto_sun.angle = 0.0523599
ob_auto_sun = bpy.data.objects.new('AutoSun', light_auto_sun)
scene.collection.objects.link(ob_auto_sun)
ob_auto_sun.rotation_euler = (0.872665, 0.174533, 0.523599)
bpy.context.view_layer.update()
